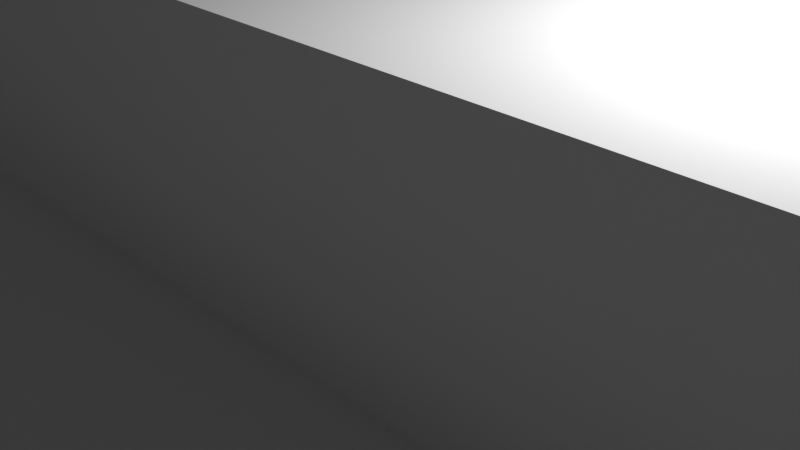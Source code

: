 # Source: frameTop.blend  (saved by Blender 2.93.20; exported with 4.5.12 LTS)
import bpy
from mathutils import Matrix  # noqa: F401  (used for matrix-valued properties, if any)

bpy.ops.wm.read_factory_settings(use_empty=True)
scene = bpy.context.scene
scene.name = 'Scene'

# ---- collections
col_collection = bpy.data.collections.new('Collection'); scene.collection.children.link(col_collection)

# ---- world
world_world = bpy.data.worlds.new('World'); scene.world = world_world
world_world.use_nodes = True; world_world.node_tree.nodes.clear()
_N = world_world.node_tree.nodes; _L = world_world.node_tree.links
n0 = _N.new('ShaderNodeOutputWorld'); n0.name = 'World Output'; n0.location = (300, 300)
n1 = _N.new('ShaderNodeBackground'); n1.name = 'Background'; n1.location = (10, 300)
n1.inputs[0].default_value = (0.05088, 0.05088, 0.05088, 1.0)
_L.new(n1.outputs[0], n0.inputs[0])
n0.is_active_output = True
world_world.color = (0.05088, 0.05088, 0.05088)
world_world.use_sun_shadow = False
world_world.sun_shadow_jitter_overblur = 0.0

# ---- cameras
cam_camera = bpy.data.cameras.new('Camera')
cam_camera.clip_end = 100.0
cam_camera.ortho_scale = 7.314

# ---- lights
light_light = bpy.data.lights.new('Light', 'POINT')
light_light.transmission_factor = 0.0
light_light.energy = 1000.0
light_light.shadow_soft_size = 0.1
light_light.shadow_maximum_resolution = 0.006
light_light.use_absolute_resolution = True

# ---- meshes
me_cube_004 = bpy.data.meshes.new('Cube.004')
me_cube_004.from_pydata([(-1.0, -1.0, -1.0), (-1.0, -1.0, 1.0), (-1.0, 1.0, -1.0), (-1.0, 1.0, 1.0), (1.0, -1.0, -1.0), (1.0, -1.0, 1.0), (1.0, 1.0, -1.0), (1.0, 1.0, 1.0)], [], [(0, 1, 3, 2), (2, 3, 7, 6), (6, 7, 5, 4), (4, 5, 1, 0), (2, 6, 4, 0), (7, 3, 1, 5)])
_uv = me_cube_004.uv_layers.new(name='UVMap')
_uv.uv.foreach_set('vector', [0.375, 0.0, 0.625, 0.0, 0.625, 0.25, 0.375, 0.25, 0.375, 0.25, 0.625, 0.25, 0.625, 0.5, 0.375, 0.5, 0.375, 0.5, 0.625, 0.5, 0.625, 0.75, 0.375, 0.75, 0.375, 0.75, 0.625, 0.75, 0.625, 1.0, 0.375, 1.0, 0.125, 0.5, 0.375, 0.5, 0.375, 0.75, 0.125, 0.75, 0.625, 0.5, 0.875, 0.5, 0.875, 0.75, 0.625, 0.75])
me_cube_004.use_remesh_fix_poles = True
me_cube_004.use_remesh_preserve_attributes = False
me_cube_004.update()
me_cube_005 = bpy.data.meshes.new('Cube.005')
me_cube_005.from_pydata([(-1.0, -1.0, -1.0), (-1.0, -1.0, 1.0), (-1.0, 1.0, -1.0), (-1.0, 1.0, 1.0), (1.0, -1.0, -1.0), (1.0, -1.0, 1.0), (1.0, 1.0, -1.0), (1.0, 1.0, 1.0), (1.0, -0.8889, -0.6), (0.8049, -0.8804, -0.6), (0.6173, -0.8551, -0.6), (0.4444, -0.814, -0.6), (0.2929, -0.7587, -0.6), (0.1685, -0.6914, -0.6), (0.07612, -0.6145, -0.6), (0.01921, -0.5312, -0.6), (-4.947e-06, -0.4444, -0.6), (0.01921, -0.3577, -0.6), (0.07612, -0.2744, -0.6), (0.1685, -0.1975, -0.6), (0.2929, -0.1302, -0.6), (0.4444, -0.0749, -0.6), (0.6173, -0.03383, -0.6), (0.8049, -0.008542, -0.6), (1.0, -2.116e-06, -0.6), (1.0, -0.8889, -0.6), (1.0, -2.447e-06, -0.6), (1.0, -0.9111, -0.6), (1.0, -0.9111, 1.0), (0.7951, -0.9021, -0.6), (0.7951, -0.9021, 1.0), (0.5982, -0.8756, -0.6), (0.5982, -0.8756, 1.0), (0.4166, -0.8325, -0.6), (0.4166, -0.8325, 1.0), (0.2575, -0.7744, -0.6), (0.2575, -0.7744, 1.0), (0.127, -0.7037, -0.6), (0.127, -0.7037, 1.0), (0.02992, -0.623, -0.6), (0.02992, -0.623, 1.0), (-0.02983, -0.5355, -0.6), (-0.02983, -0.5355, 1.0), (-0.05, -0.4444, -0.6), (-0.05, -0.4444, 1.0), (-0.02983, -0.3534, -0.6), (-0.02983, -0.3534, 1.0), (0.02992, -0.2659, -0.6), (0.02992, -0.2659, 1.0), (0.127, -0.1852, -0.6), (0.127, -0.1852, 1.0), (0.2575, -0.1145, -0.6), (0.2575, -0.1145, 1.0), (0.4166, -0.05643, -0.6), (0.4166, -0.05643, 1.0), (0.5982, -0.0133, -0.6), (0.5982, -0.0133, 1.0), (0.7951, 0.01325, -0.6), (0.7951, 0.01325, 1.0), (1.0, 0.02222, -0.6), (1.0, 0.02222, 1.0), (1.0, -0.9111, -0.6), (1.0, -0.9111, 1.0), (1.0, -2.119e-06, -0.6), (1.0, 0.02222, -0.6), (1.0, 0.02222, 1.0), (0.6035, -0.8518, -0.6), (0.4225, -0.806, -0.6), (0.2575, -0.7396, -0.6), (0.02992, -0.342, -0.6), (0.1357, -0.2248, -0.6), (0.4097, -0.08755, -0.6), (0.4166, -0.08504, -0.6), (0.5982, -0.03838, -0.6), (0.8001, -0.009187, -0.6), (0.07612, -0.4743, -0.6), (0.09165, -0.5444, -0.6), (0.1685, -0.3728, -0.6), (0.4166, -0.2003, -0.6), (0.2575, -0.5992, -0.6), (0.277, -0.6868, -0.6), (0.4444, -0.7071, -0.6), (0.6173, -0.7892, -0.6), (0.8049, -0.03076, -0.6), (0.5982, -0.1202, -0.6), (0.02992, -0.4061, -0.6), (0.127, -0.3851, -0.6), (0.2929, -0.6149, -0.6), (1.0, -0.006784, -0.6), (0.8024, -0.01965, -0.6), (0.7951, -0.05256, -0.6)], [], [(0, 1, 3, 2), (2, 3, 7, 6), (5, 4, 6, 7, 65, 64, 26, 25, 61, 62), (4, 5, 1, 0), (2, 6, 4, 0), (65, 7, 3, 1, 5, 62, 28, 30, 32, 34, 36, 38, 40, 42, 44, 46, 48, 50, 52, 54, 56, 58, 60), (80, 79, 68, 12, 87), (70, 18, 69, 85, 17, 16, 15, 14, 76, 75, 86, 77), (69, 17, 85), (74, 22, 84, 73, 21, 72, 78, 71, 20, 19, 70, 77, 86, 75, 76, 14, 13, 68, 79, 80, 87, 12, 67, 81, 11, 66, 82, 10, 9, 8, 25, 26, 63, 88, 24, 23, 83, 90, 89), (66, 10, 82), (22, 73, 84), (63, 24, 88), (89, 90, 83, 23, 74), (67, 11, 81), (72, 71, 78), (62, 61, 27, 28), (27, 29, 30, 28), (30, 29, 31, 32), (34, 32, 31, 33), (33, 35, 36, 34), (35, 37, 38, 36), (38, 37, 39, 40), (40, 39, 41, 42), (42, 41, 43, 44), (44, 43, 45, 46), (46, 45, 47, 48), (48, 47, 49, 50), (50, 49, 51, 52), (52, 51, 53, 54), (54, 53, 55, 56), (56, 55, 57, 58), (58, 57, 59, 60), (60, 59, 64, 65), (8, 9, 10, 66, 11, 67, 12, 68, 13, 14, 15, 16, 17, 69, 18, 70, 19, 20, 71, 72, 21, 73, 22, 74, 23, 24, 63, 26, 64, 59, 57, 55, 53, 51, 49, 47, 45, 43, 41, 39, 37, 35, 33, 31, 29, 27, 61, 25)])
_uv = me_cube_005.uv_layers.new(name='UVMap')
_uv.uv.foreach_set('vector', [0.375, 0.0, 0.625, 0.0, 0.625, 0.25, 0.375, 0.25, 0.375, 0.25, 0.625, 0.25, 0.625, 0.5, 0.375, 0.5, 0.625, 0.75, 0.375, 0.75, 0.375, 0.5, 0.625, 0.5, 0.625, 0.6222, 0.425, 0.6222, 0.425, 0.625, 0.425, 0.7361, 0.425, 0.7389, 0.625, 0.7389, 0.375, 0.75, 0.625, 0.75, 0.625, 1.0, 0.375, 1.0, 0.125, 0.5, 0.375, 0.5, 0.375, 0.75, 0.125, 0.75, 0.625, 0.6222, 0.625, 0.5, 0.875, 0.5, 0.875, 0.75, 0.625, 0.75, 0.625, 0.7389, 0.625, 0.7389, 0.6506, 0.7378, 0.6752, 0.7344, 0.6979, 0.7291, 0.7178, 0.7218, 0.7341, 0.713, 0.7463, 0.7029, 0.7537, 0.6919, 0.7563, 0.6806, 0.7537, 0.6692, 0.7463, 0.6582, 0.7341, 0.6481, 0.7178, 0.6393, 0.6979, 0.6321, 0.6752, 0.6267, 0.6506, 0.6233, 0.625, 0.6222, 0.8809, 0.07647, 0.8336, 0.07181, 0.9094, 0.07181, 0.9197, 0.08029, 0.842, 0.08029, 0.6314, 0.04258, 0.6582, 0.02827, 0.6947, 0.01718, 0.7293, 0.01718, 0.7032, 0.01461, 0.75, 0.01, 0.7968, 0.01461, 0.8418, 0.02827, 0.804, 0.032, 0.7661, 0.02827, 0.718, 0.04047, 0.7113, 0.05045, 0.6947, 0.01718, 0.7032, 0.01461, 0.7293, 0.01718, 0.515, 0.202, 0.5283, 0.1582, 0.5749, 0.1536, 0.5307, 0.1536, 0.5504, 0.1167, 0.5559, 0.11, 0.6181, 0.11, 0.5573, 0.1083, 0.5803, 0.08029, 0.6167, 0.05045, 0.6314, 0.04258, 0.7113, 0.05045, 0.718, 0.04047, 0.7661, 0.02827, 0.804, 0.032, 0.8418, 0.02827, 0.8833, 0.05045, 0.9094, 0.07181, 0.8336, 0.07181, 0.8809, 0.07647, 0.842, 0.08029, 0.9197, 0.08029, 0.9452, 0.1114, 0.8918, 0.1167, 0.9496, 0.1167, 0.97, 0.1548, 0.9362, 0.1582, 0.9717, 0.1582, 0.9854, 0.2032, 0.99, 0.25, 0.99, 0.25, 0.51, 0.25, 0.51, 0.25, 0.5137, 0.25, 0.51, 0.25, 0.5146, 0.2032, 0.5266, 0.2032, 0.5384, 0.2008, 0.5206, 0.2026, 0.97, 0.1548, 0.9717, 0.1582, 0.9362, 0.1582, 0.5283, 0.1582, 0.5307, 0.1536, 0.5749, 0.1536, 0.51, 0.25, 0.51, 0.25, 0.5137, 0.25, 0.5206, 0.2026, 0.5384, 0.2008, 0.5266, 0.2032, 0.5146, 0.2032, 0.515, 0.202, 0.9452, 0.1114, 0.9496, 0.1167, 0.8918, 0.1167, 0.5559, 0.11, 0.5573, 0.1083, 0.6181, 0.11, 0.75, 1.0, 0.75, 0.5, 0.75, 0.5, 0.75, 1.0, 0.75, 0.5, 0.7188, 0.5, 0.7188, 1.0, 0.75, 1.0, 0.7188, 1.0, 0.7188, 0.5, 0.6875, 0.5, 0.6875, 1.0, 0.6562, 1.0, 0.6875, 1.0, 0.6875, 0.5, 0.6562, 0.5, 0.6562, 0.5, 0.625, 0.5, 0.625, 1.0, 0.6562, 1.0, 0.625, 0.5, 0.5938, 0.5, 0.5938, 1.0, 0.625, 1.0, 0.5938, 1.0, 0.5938, 0.5, 0.5625, 0.5, 0.5625, 1.0, 0.5625, 1.0, 0.5625, 0.5, 0.5312, 0.5, 0.5312, 1.0, 0.5312, 1.0, 0.5312, 0.5, 0.5, 0.5, 0.5, 1.0, 0.5, 1.0, 0.5, 0.5, 0.4688, 0.5, 0.4688, 1.0, 0.4688, 1.0, 0.4688, 0.5, 0.4375, 0.5, 0.4375, 1.0, 0.4375, 1.0, 0.4375, 0.5, 0.4062, 0.5, 0.4062, 1.0, 0.4062, 1.0, 0.4062, 0.5, 0.375, 0.5, 0.375, 1.0, 0.375, 1.0, 0.375, 0.5, 0.3438, 0.5, 0.3438, 1.0, 0.3438, 1.0, 0.3438, 0.5, 0.3125, 0.5, 0.3125, 1.0, 0.3125, 1.0, 0.3125, 0.5, 0.2812, 0.5, 0.2812, 1.0, 0.2812, 1.0, 0.2812, 0.5, 0.25, 0.5, 0.25, 1.0, 0.25, 1.0, 0.25, 0.5, 0.25, 0.5, 0.25, 1.0, 0.9786, 0.25, 0.9742, 0.2054, 0.9612, 0.1625, 0.9595, 0.1594, 0.9401, 0.123, 0.9359, 0.118, 0.9116, 0.08838, 0.9018, 0.08029, 0.877, 0.05995, 0.8375, 0.03883, 0.7946, 0.02582, 0.75, 0.02143, 0.7054, 0.02582, 0.6973, 0.02827, 0.6625, 0.03883, 0.637, 0.05245, 0.623, 0.05995, 0.5884, 0.08838, 0.5665, 0.1151, 0.5652, 0.1167, 0.56, 0.123, 0.5412, 0.1582, 0.5388, 0.1625, 0.5262, 0.2043, 0.5258, 0.2054, 0.5214, 0.25, 0.5214, 0.25, 0.5214, 0.25, 0.51, 0.25, 0.51, 0.25, 0.5146, 0.2032, 0.5283, 0.1582, 0.5504, 0.1167, 0.5803, 0.08029, 0.6167, 0.05045, 0.6582, 0.02827, 0.7032, 0.01461, 0.75, 0.01, 0.7968, 0.01461, 0.8418, 0.02827, 0.8833, 0.05045, 0.9197, 0.08029, 0.9496, 0.1167, 0.9717, 0.1582, 0.9854, 0.2032, 0.99, 0.25, 0.99, 0.25, 0.9786, 0.25])
me_cube_005.use_remesh_fix_poles = True
me_cube_005.use_remesh_preserve_attributes = False
me_cube_005.update()
me_cube_009 = bpy.data.meshes.new('Cube.009')
me_cube_009.from_pydata([(-1.0, -1.0, -1.0), (-1.0, -1.0, 1.0), (-1.0, 1.0, -1.0), (-1.0, 1.0, 1.0), (1.0, -1.0, -1.0), (1.0, -1.0, 1.0), (1.0, 1.0, -1.0), (1.0, 1.0, 1.0)], [], [(0, 1, 3, 2), (2, 3, 7, 6), (6, 7, 5, 4), (4, 5, 1, 0), (2, 6, 4, 0), (7, 3, 1, 5)])
_uv = me_cube_009.uv_layers.new(name='UVMap')
_uv.uv.foreach_set('vector', [0.375, 0.0, 0.625, 0.0, 0.625, 0.25, 0.375, 0.25, 0.375, 0.25, 0.625, 0.25, 0.625, 0.5, 0.375, 0.5, 0.375, 0.5, 0.625, 0.5, 0.625, 0.75, 0.375, 0.75, 0.375, 0.75, 0.625, 0.75, 0.625, 1.0, 0.375, 1.0, 0.125, 0.5, 0.375, 0.5, 0.375, 0.75, 0.125, 0.75, 0.625, 0.5, 0.875, 0.5, 0.875, 0.75, 0.625, 0.75])
me_cube_009.use_remesh_fix_poles = True
me_cube_009.use_remesh_preserve_attributes = False
me_cube_009.update()
me_cube_012 = bpy.data.meshes.new('Cube.012')
me_cube_012.from_pydata([(-1.0, -1.0, -1.0), (-1.0, -1.0, 1.0), (-1.0, 1.0, -1.0), (-1.0, 1.0, 1.0), (1.0, -1.0, -1.0), (1.0, -1.0, 1.0), (1.0, 1.0, -1.0), (1.0, 1.0, 1.0)], [], [(0, 1, 3, 2), (2, 3, 7, 6), (6, 7, 5, 4), (4, 5, 1, 0), (2, 6, 4, 0), (7, 3, 1, 5)])
_uv = me_cube_012.uv_layers.new(name='UVMap')
_uv.uv.foreach_set('vector', [0.375, 0.0, 0.625, 0.0, 0.625, 0.25, 0.375, 0.25, 0.375, 0.25, 0.625, 0.25, 0.625, 0.5, 0.375, 0.5, 0.375, 0.5, 0.625, 0.5, 0.625, 0.75, 0.375, 0.75, 0.375, 0.75, 0.625, 0.75, 0.625, 1.0, 0.375, 1.0, 0.125, 0.5, 0.375, 0.5, 0.375, 0.75, 0.125, 0.75, 0.625, 0.5, 0.875, 0.5, 0.875, 0.75, 0.625, 0.75])
me_cube_012.use_remesh_fix_poles = True
me_cube_012.use_remesh_preserve_attributes = False
me_cube_012.update()
me_cube_014 = bpy.data.meshes.new('Cube.014')
me_cube_014.from_pydata([(-1.0, -1.0, -1.0), (-1.0, -1.0, 1.0), (-1.0, 1.0, -1.0), (-1.0, 1.0, 1.0), (1.0, -1.0, -1.0), (1.0, -1.0, 1.0), (1.0, 1.0, -1.0), (1.0, 1.0, 1.0), (-0.9702, -0.1982, -0.6), (-0.95, -0.2727, -0.6), (-0.9702, -0.3472, -0.6), (-1.0, -0.2727, -0.6), (-1.0, -0.1625, -0.6), (-1.0, -0.1625, 1.0), (-1.0, -0.383, 1.0), (-1.0, -0.383, -0.6), (-0.9702, -0.3472, 1.0), (-0.95, -0.2727, 1.0), (-0.9702, -0.1982, 1.0)], [], [(13, 3, 2, 0, 11, 12), (15, 11, 0, 1, 14), (2, 3, 7, 6), (6, 7, 5, 4), (4, 5, 1, 0), (2, 6, 4, 0), (14, 1, 5, 7, 3, 13, 18, 17, 16), (12, 8, 18, 13), (8, 9, 17, 18), (9, 10, 16, 17), (10, 15, 14, 16), (10, 9, 8, 12, 11, 15)])
_uv = me_cube_014.uv_layers.new(name='UVMap')
_uv.uv.foreach_set('vector', [0.625, 0.1047, 0.625, 0.25, 0.375, 0.25, 0.375, 0.0, 0.425, 0.09091, 0.425, 0.1047, 0.425, 0.07713, 0.425, 0.09091, 0.375, 0.0, 0.625, 0.0, 0.625, 0.07713, 0.375, 0.25, 0.625, 0.25, 0.625, 0.5, 0.375, 0.5, 0.375, 0.5, 0.625, 0.5, 0.625, 0.75, 0.375, 0.75, 0.375, 0.75, 0.625, 0.75, 0.625, 1.0, 0.375, 1.0, 0.125, 0.5, 0.375, 0.5, 0.375, 0.75, 0.125, 0.75, 0.875, 0.6729, 0.875, 0.75, 0.625, 0.75, 0.625, 0.5, 0.875, 0.5, 0.875, 0.6453, 0.8713, 0.6498, 0.8687, 0.6591, 0.8713, 0.6684, 0.7969, 0.5, 0.7812, 0.5, 0.7812, 1.0, 0.7969, 1.0, 0.7812, 0.5, 0.75, 0.5, 0.75, 1.0, 0.7812, 1.0, 0.75, 0.5, 0.7188, 0.5, 0.7188, 1.0, 0.75, 1.0, 0.7188, 0.5, 0.7031, 0.5, 0.7031, 1.0, 0.7188, 1.0, 0.9854, 0.2032, 0.99, 0.25, 0.9854, 0.2968, 0.9786, 0.3193, 0.9786, 0.25, 0.9786, 0.1807])
me_cube_014.use_remesh_fix_poles = True
me_cube_014.use_remesh_preserve_attributes = False
me_cube_014.update()
me_cube_015 = bpy.data.meshes.new('Cube.015')
me_cube_015.from_pydata([(-1.0, -1.0, -1.0), (-1.0, -1.0, 1.0), (-1.0, 1.0, -1.0), (-1.0, 1.0, 1.0), (1.0, -1.0, -1.0), (1.0, -1.0, 1.0), (1.0, 1.0, -1.0), (1.0, 1.0, 1.0), (0.2286, 0.0, -0.6), (0.3401, -0.01921, -0.6), (0.4472, -0.07612, -0.6), (0.546, -0.1685, -0.6), (0.6326, -0.2929, -0.6), (0.7037, -0.4444, -0.6), (0.7565, -0.6173, -0.6), (0.789, -0.8049, -0.6), (0.8, -1.0, -0.6), (-0.3429, -1.0, -0.6), (-0.3319, -0.8049, -0.6), (-0.2994, -0.6173, -0.6), (-0.2466, -0.4444, -0.6), (-0.1755, -0.2929, -0.6), (-0.0889, -0.1685, -0.6), (0.009895, -0.07612, -0.6), (0.1171, -0.01921, -0.6), (0.2286, 0.05, -0.6), (0.2286, 0.05, 1.0), (0.3456, 0.02982, -0.6), (0.3456, 0.02982, 1.0), (0.4582, -0.02993, -0.6), (0.4582, -0.02993, 1.0), (0.5619, -0.127, -0.6), (0.5619, -0.127, 1.0), (0.6528, -0.2575, -0.6), (0.6528, -0.2575, 1.0), (0.7275, -0.4167, -0.6), (0.7275, -0.4167, 1.0), (0.7829, -0.5982, -0.6), (0.7829, -0.5982, 1.0), (0.817, -0.7952, -0.6), (0.817, -0.7952, 1.0), (0.8286, -1.0, -0.6), (0.8286, -1.0, 1.0), (-0.3714, -1.0, -0.6), (-0.3714, -1.0, 1.0), (-0.3599, -0.7952, -0.6), (-0.3599, -0.7952, 1.0), (-0.3258, -0.5982, -0.6), (-0.3258, -0.5982, 1.0), (-0.2703, -0.4167, -0.6), (-0.2703, -0.4167, 1.0), (-0.1957, -0.2575, -0.6), (-0.1957, -0.2575, 1.0), (-0.1048, -0.127, -0.6), (-0.1048, -0.127, 1.0), (-0.001039, -0.02993, -0.6), (-0.001039, -0.02993, 1.0), (0.1115, 0.02982, -0.6), (0.1115, 0.02982, 1.0), (0.3602, -0.02993, -0.6), (0.3842, -0.04267, -0.6), (0.608, -0.2575, -0.6), (0.6907, -0.4167, -0.6), (0.7507, -0.5982, -0.6), (0.7882, -0.8001, -0.6), (-0.3302, -0.7952, -0.6), (-0.2363, -0.4225, -0.6), (-0.1557, -0.2644, -0.6), (-0.05384, -0.1357, -0.6), (-0.04445, -0.127, -0.6), (0.1902, -0.07612, -0.6), (0.7604, -0.8049, -0.6), (0.6719, -0.6173, -0.6), (-0.1091, -0.4444, -0.6), (0.009432, -0.2929, -0.6), (0.1364, -0.1685, -0.6), (0.4275, -0.2575, -0.6), (0.6455, -0.5982, -0.6), (-0.2753, -0.7952, -0.6), (0.7142, -0.61, -0.6), (0.5425, -0.4167, -0.6), (0.1523, -0.127, -0.6), (0.2779, -0.02993, -0.6)], [], [(0, 1, 3, 2), (2, 3, 7, 6), (6, 7, 5, 4), (1, 0, 4, 5, 42, 41, 16, 17, 43, 44), (2, 6, 4, 0), (42, 5, 7, 3, 1, 44, 46, 48, 50, 52, 54, 56, 58, 26, 28, 30, 32, 34, 36, 38, 40), (15, 64, 71), (65, 18, 78), (72, 14, 63, 79, 77), (77, 79, 63, 13, 80, 62, 12, 76, 61, 11, 10, 60, 70, 23, 69, 81, 75, 68, 22, 67, 74, 21, 66, 73, 20, 19, 65, 78, 18, 17, 16, 15, 71, 64, 14, 72), (66, 20, 73), (13, 62, 80), (67, 21, 74), (12, 61, 76), (69, 68, 75, 81), (59, 9, 82), (82, 9, 8, 24, 23, 70, 60, 59), (26, 25, 27, 28), (28, 27, 29, 30), (30, 29, 31, 32), (32, 31, 33, 34), (33, 35, 36, 34), (35, 37, 38, 36), (37, 39, 40, 38), (39, 41, 42, 40), (44, 43, 45, 46), (46, 45, 47, 48), (48, 47, 49, 50), (50, 49, 51, 52), (52, 51, 53, 54), (54, 53, 55, 56), (56, 55, 57, 58), (58, 57, 25, 26), (64, 15, 16, 41, 39, 37, 35, 33, 31, 29, 27, 25, 57, 55, 53, 51, 49, 47, 45, 43, 17, 18, 65, 19, 20, 66, 21, 67, 22, 68, 69, 23, 24, 8, 9, 59, 60, 10, 11, 61, 12, 62, 13, 63, 14)])
_uv = me_cube_015.uv_layers.new(name='UVMap')
_uv.uv.foreach_set('vector', [0.375, 0.0, 0.625, 0.0, 0.625, 0.25, 0.375, 0.25, 0.375, 0.25, 0.625, 0.25, 0.625, 0.5, 0.375, 0.5, 0.375, 0.5, 0.625, 0.5, 0.625, 0.75, 0.375, 0.75, 0.625, 1.0, 0.375, 1.0, 0.375, 0.75, 0.625, 0.75, 0.625, 0.7714, 0.425, 0.7714, 0.425, 0.775, 0.425, 0.9179, 0.425, 0.9214, 0.625, 0.9214, 0.125, 0.5, 0.375, 0.5, 0.375, 0.75, 0.125, 0.75, 0.6464, 0.75, 0.625, 0.75, 0.625, 0.5, 0.875, 0.5, 0.875, 0.75, 0.7964, 0.75, 0.795, 0.7244, 0.7907, 0.6998, 0.7838, 0.6771, 0.7745, 0.6572, 0.7631, 0.6409, 0.7501, 0.6287, 0.7361, 0.6213, 0.7214, 0.6188, 0.7068, 0.6213, 0.6927, 0.6287, 0.6798, 0.6409, 0.6684, 0.6572, 0.6591, 0.6771, 0.6521, 0.6998, 0.6479, 0.7244, 0.9854, 0.2968, 0.985, 0.298, 0.9734, 0.2968, 0.5153, 0.2992, 0.5146, 0.2968, 0.5384, 0.2992, 0.9362, 0.3418, 0.9717, 0.3418, 0.9693, 0.3464, 0.954, 0.3436, 0.9251, 0.3464, 0.9251, 0.3464, 0.954, 0.3436, 0.9693, 0.3464, 0.9496, 0.3833, 0.8819, 0.39, 0.9441, 0.39, 0.9197, 0.4197, 0.8336, 0.4282, 0.9094, 0.4282, 0.8833, 0.4496, 0.8418, 0.4717, 0.8154, 0.4798, 0.7339, 0.4717, 0.6582, 0.4717, 0.6353, 0.4595, 0.718, 0.4595, 0.7113, 0.4496, 0.6314, 0.4574, 0.6167, 0.4496, 0.5886, 0.4265, 0.658, 0.4197, 0.5803, 0.4197, 0.5548, 0.3886, 0.6082, 0.3833, 0.5504, 0.3833, 0.5283, 0.3418, 0.5153, 0.2992, 0.5384, 0.2992, 0.5146, 0.2968, 0.51, 0.25, 0.99, 0.25, 0.9854, 0.2968, 0.9734, 0.2968, 0.985, 0.298, 0.9717, 0.3418, 0.9362, 0.3418, 0.5548, 0.3886, 0.5504, 0.3833, 0.6082, 0.3833, 0.9496, 0.3833, 0.9441, 0.39, 0.8819, 0.39, 0.5886, 0.4265, 0.5803, 0.4197, 0.658, 0.4197, 0.9197, 0.4197, 0.9094, 0.4282, 0.8336, 0.4282, 0.6353, 0.4595, 0.6314, 0.4574, 0.7113, 0.4496, 0.718, 0.4595, 0.8053, 0.4828, 0.7968, 0.4854, 0.7707, 0.4828, 0.7707, 0.4828, 0.7968, 0.4854, 0.75, 0.49, 0.7032, 0.4854, 0.6582, 0.4717, 0.7339, 0.4717, 0.8154, 0.4798, 0.8053, 0.4828, 1.0, 1.0, 1.0, 0.5, 0.9688, 0.5, 0.9688, 1.0, 0.9688, 1.0, 0.9688, 0.5, 0.9375, 0.5, 0.9375, 1.0, 0.9375, 1.0, 0.9375, 0.5, 0.9062, 0.5, 0.9062, 1.0, 0.9062, 1.0, 0.9062, 0.5, 0.875, 0.5, 0.875, 1.0, 0.875, 0.5, 0.8438, 0.5, 0.8438, 1.0, 0.875, 1.0, 0.8438, 0.5, 0.8125, 0.5, 0.8125, 1.0, 0.8438, 1.0, 0.8125, 0.5, 0.7812, 0.5, 0.7812, 1.0, 0.8125, 1.0, 0.7812, 0.5, 0.75, 0.5, 0.75, 1.0, 0.7812, 1.0, 0.25, 1.0, 0.25, 0.5, 0.2188, 0.5, 0.2188, 1.0, 0.2188, 1.0, 0.2188, 0.5, 0.1875, 0.5, 0.1875, 1.0, 0.1875, 1.0, 0.1875, 0.5, 0.1562, 0.5, 0.1562, 1.0, 0.1562, 1.0, 0.1562, 0.5, 0.125, 0.5, 0.125, 1.0, 0.125, 1.0, 0.125, 0.5, 0.09375, 0.5, 0.09375, 1.0, 0.09375, 1.0, 0.09375, 0.5, 0.0625, 0.5, 0.0625, 1.0, 0.0625, 1.0, 0.0625, 0.5, 0.03125, 0.5, 0.03125, 1.0, 0.03125, 1.0, 0.03125, 0.5, 0.0, 0.5, 0.0, 1.0, 0.9738, 0.2957, 0.9742, 0.2946, 0.9786, 0.25, 0.99, 0.25, 0.9854, 0.2968, 0.9717, 0.3418, 0.9496, 0.3833, 0.9197, 0.4197, 0.8833, 0.4496, 0.8418, 0.4717, 0.7968, 0.4854, 0.75, 0.49, 0.7032, 0.4854, 0.6582, 0.4717, 0.6167, 0.4496, 0.5803, 0.4197, 0.5504, 0.3833, 0.5283, 0.3418, 0.5146, 0.2968, 0.51, 0.25, 0.5214, 0.25, 0.5258, 0.2946, 0.5265, 0.2968, 0.5388, 0.3375, 0.5599, 0.377, 0.5641, 0.382, 0.5884, 0.4116, 0.5963, 0.4181, 0.623, 0.4401, 0.637, 0.4475, 0.6408, 0.4496, 0.6625, 0.4612, 0.7054, 0.4742, 0.75, 0.4786, 0.7946, 0.4742, 0.8027, 0.4717, 0.8123, 0.4688, 0.8375, 0.4612, 0.877, 0.4401, 0.9018, 0.4197, 0.9116, 0.4116, 0.9348, 0.3833, 0.9401, 0.377, 0.9588, 0.3418, 0.9612, 0.3375])
me_cube_015.use_remesh_fix_poles = True
me_cube_015.use_remesh_preserve_attributes = False
me_cube_015.update()
me_cube_008 = bpy.data.meshes.new('Cube.008')
me_cube_008.from_pydata([(-1.0, -1.0, -1.0), (-1.0, -1.0, 1.0), (-1.0, 1.0, -1.0), (-1.0, 1.0, 1.0), (1.0, -1.0, -1.0), (1.0, -1.0, 1.0), (1.0, 1.0, -1.0), (1.0, 1.0, 1.0), (1.0, -0.02222, -0.6), (1.0, -0.02222, 1.0), (0.7951, -0.01325, -0.6), (0.7951, -0.01325, 1.0), (0.5982, 0.0133, -0.6), (0.5982, 0.0133, 1.0), (0.4166, 0.05643, -0.6), (0.4166, 0.05643, 1.0), (0.2575, 0.1145, -0.6), (0.2575, 0.1145, 1.0), (0.127, 0.1852, -0.6), (0.127, 0.1852, 1.0), (0.02992, 0.2659, -0.6), (0.02992, 0.2659, 1.0), (-0.02983, 0.3534, -0.6), (-0.02983, 0.3534, 1.0), (-0.05, 0.4444, -0.6), (-0.05, 0.4444, 1.0), (-0.02983, 0.5355, -0.6), (-0.02983, 0.5355, 1.0), (0.02992, 0.623, -0.6), (0.02992, 0.623, 1.0), (0.127, 0.7037, -0.6), (0.127, 0.7037, 1.0), (0.2575, 0.7744, -0.6), (0.2575, 0.7744, 1.0), (0.4166, 0.8325, -0.6), (0.4166, 0.8325, 1.0), (0.5982, 0.8756, -0.6), (0.5982, 0.8756, 1.0), (0.7951, 0.9021, -0.6), (0.7951, 0.9021, 1.0), (1.0, 0.9111, -0.6), (1.0, 0.9111, 1.0), (1.0, -0.02222, 1.0), (1.0, 0.9111, -0.6), (1.0, 0.9111, 1.0), (1.0, -0.02222, -0.6)], [], [(0, 1, 3, 2), (2, 3, 7, 6), (5, 4, 6, 7, 44, 43, 45, 42), (4, 5, 1, 0), (2, 6, 4, 0), (44, 7, 3, 1, 5, 42, 9, 11, 13, 15, 17, 19, 21, 23, 25, 27, 29, 31, 33, 35, 37, 39, 41), (8, 9, 42, 45), (11, 9, 8, 10), (13, 11, 10, 12), (15, 13, 12, 14), (17, 15, 14, 16), (16, 18, 19, 17), (21, 19, 18, 20), (21, 20, 22, 23), (23, 22, 24, 25), (25, 24, 26, 27), (27, 26, 28, 29), (29, 28, 30, 31), (31, 30, 32, 33), (33, 32, 34, 35), (35, 34, 36, 37), (37, 36, 38, 39), (39, 38, 40, 41), (44, 41, 40, 43), (40, 38, 36, 34, 32, 30, 28, 26, 24, 22, 20, 18, 16, 14, 12, 10, 8, 45, 43)])
_uv = me_cube_008.uv_layers.new(name='UVMap')
_uv.uv.foreach_set('vector', [0.375, 0.0, 0.625, 0.0, 0.625, 0.25, 0.375, 0.25, 0.375, 0.25, 0.625, 0.25, 0.625, 0.5, 0.375, 0.5, 0.625, 0.75, 0.375, 0.75, 0.375, 0.5, 0.625, 0.5, 0.625, 0.5111, 0.425, 0.5111, 0.425, 0.6278, 0.625, 0.6278, 0.375, 0.75, 0.625, 0.75, 0.625, 1.0, 0.375, 1.0, 0.125, 0.5, 0.375, 0.5, 0.375, 0.75, 0.125, 0.75, 0.625, 0.5111, 0.625, 0.5, 0.875, 0.5, 0.875, 0.75, 0.625, 0.75, 0.625, 0.6278, 0.625, 0.6278, 0.6506, 0.6267, 0.6752, 0.6233, 0.6979, 0.6179, 0.7178, 0.6107, 0.7341, 0.6019, 0.7463, 0.5918, 0.7537, 0.5808, 0.7563, 0.5694, 0.7537, 0.5581, 0.7463, 0.5471, 0.7341, 0.537, 0.7178, 0.5282, 0.6979, 0.5209, 0.6752, 0.5156, 0.6506, 0.5122, 0.625, 0.5111, 0.75, 0.5, 0.75, 1.0, 0.75, 1.0, 0.75, 0.5, 0.7188, 1.0, 0.75, 1.0, 0.75, 0.5, 0.7188, 0.5, 0.6875, 1.0, 0.7188, 1.0, 0.7188, 0.5, 0.6875, 0.5, 0.6562, 1.0, 0.6875, 1.0, 0.6875, 0.5, 0.6562, 0.5, 0.625, 1.0, 0.6562, 1.0, 0.6562, 0.5, 0.625, 0.5, 0.625, 0.5, 0.5938, 0.5, 0.5938, 1.0, 0.625, 1.0, 0.5625, 1.0, 0.5938, 1.0, 0.5938, 0.5, 0.5625, 0.5, 0.5625, 1.0, 0.5625, 0.5, 0.5312, 0.5, 0.5312, 1.0, 0.5312, 1.0, 0.5312, 0.5, 0.5, 0.5, 0.5, 1.0, 0.5, 1.0, 0.5, 0.5, 0.4688, 0.5, 0.4688, 1.0, 0.4688, 1.0, 0.4688, 0.5, 0.4375, 0.5, 0.4375, 1.0, 0.4375, 1.0, 0.4375, 0.5, 0.4062, 0.5, 0.4062, 1.0, 0.4062, 1.0, 0.4062, 0.5, 0.375, 0.5, 0.375, 1.0, 0.375, 1.0, 0.375, 0.5, 0.3438, 0.5, 0.3438, 1.0, 0.3438, 1.0, 0.3438, 0.5, 0.3125, 0.5, 0.3125, 1.0, 0.3125, 1.0, 0.3125, 0.5, 0.2812, 0.5, 0.2812, 1.0, 0.2812, 1.0, 0.2812, 0.5, 0.25, 0.5, 0.25, 1.0, 0.25, 1.0, 0.25, 1.0, 0.25, 0.5, 0.25, 0.5, 0.51, 0.25, 0.5146, 0.2032, 0.5283, 0.1582, 0.5504, 0.1167, 0.5803, 0.08029, 0.6167, 0.05045, 0.6582, 0.02827, 0.7032, 0.01461, 0.75, 0.01, 0.7968, 0.01461, 0.8418, 0.02827, 0.8833, 0.05045, 0.9197, 0.08029, 0.9496, 0.1167, 0.9717, 0.1582, 0.9854, 0.2032, 0.99, 0.25, 0.99, 0.25, 0.51, 0.25])
me_cube_008.use_remesh_fix_poles = True
me_cube_008.use_remesh_preserve_attributes = False
me_cube_008.update()
me_cube_010 = bpy.data.meshes.new('Cube.010')
me_cube_010.from_pydata([(-1.0, -1.0, -1.0), (-1.0, -1.0, 1.0), (-1.0, 1.0, -1.0), (-1.0, 1.0, 1.0), (1.0, -1.0, -1.0), (1.0, -1.0, 1.0), (1.0, 1.0, -1.0), (1.0, 1.0, 1.0), (0.9702, -0.3472, -0.6), (0.9702, -0.3472, 1.0), (0.95, -0.2727, -0.6), (0.95, -0.2727, 1.0), (0.9702, -0.1982, -0.6), (0.9702, -0.1982, 1.0), (1.0, -0.383, 1.0), (1.0, -0.1625, 1.0), (1.0, -0.383, -0.6), (1.0, -0.1625, -0.6)], [], [(0, 1, 3, 2), (2, 3, 7, 6), (5, 4, 6, 7, 15, 17, 16, 14), (4, 5, 1, 0), (2, 6, 4, 0), (15, 7, 3, 1, 5, 14, 9, 11, 13), (8, 9, 14, 16), (9, 8, 10, 11), (11, 10, 12, 13), (15, 13, 12, 17), (17, 12, 10, 8, 16)])
_uv = me_cube_010.uv_layers.new(name='UVMap')
_uv.uv.foreach_set('vector', [0.375, 0.0, 0.625, 0.0, 0.625, 0.25, 0.375, 0.25, 0.375, 0.25, 0.625, 0.25, 0.625, 0.5, 0.375, 0.5, 0.625, 0.75, 0.375, 0.75, 0.375, 0.5, 0.625, 0.5, 0.625, 0.6453, 0.425, 0.6453, 0.425, 0.6729, 0.625, 0.6729, 0.375, 0.75, 0.625, 0.75, 0.625, 1.0, 0.375, 1.0, 0.125, 0.5, 0.375, 0.5, 0.375, 0.75, 0.125, 0.75, 0.625, 0.6453, 0.625, 0.5, 0.875, 0.5, 0.875, 0.75, 0.625, 0.75, 0.625, 0.6729, 0.6287, 0.6684, 0.6313, 0.6591, 0.6287, 0.6498, 0.2812, 0.5, 0.2812, 1.0, 0.2968, 1.0, 0.2968, 0.5, 0.2812, 1.0, 0.2812, 0.5, 0.25, 0.5, 0.25, 1.0, 0.25, 1.0, 0.25, 0.5, 0.2188, 0.5, 0.2188, 1.0, 0.2032, 1.0, 0.2188, 1.0, 0.2188, 0.5, 0.2032, 0.5, 0.5214, 0.3193, 0.5146, 0.2968, 0.51, 0.25, 0.5146, 0.2032, 0.5214, 0.1807])
me_cube_010.use_remesh_fix_poles = True
me_cube_010.use_remesh_preserve_attributes = False
me_cube_010.update()
me_cube_011 = bpy.data.meshes.new('Cube.011')
me_cube_011.from_pydata([(-1.0, -1.0, -1.0), (-1.0, -1.0, 1.0), (-1.0, 1.0, -1.0), (-1.0, 1.0, 1.0), (1.0, -1.0, -1.0), (1.0, -1.0, 1.0), (1.0, 1.0, -1.0), (1.0, 1.0, 1.0), (-0.2286, 0.05, -0.6), (-0.2286, 0.05, 1.0), (-0.1115, 0.02982, -0.6), (-0.1115, 0.02982, 1.0), (0.001039, -0.02993, -0.6), (0.001039, -0.02993, 1.0), (0.1048, -0.127, -0.6), (0.1048, -0.127, 1.0), (0.1957, -0.2575, -0.6), (0.1957, -0.2575, 1.0), (0.2703, -0.4167, -0.6), (0.2703, -0.4167, 1.0), (0.3258, -0.5982, -0.6), (0.3258, -0.5982, 1.0), (0.3599, -0.7952, -0.6), (0.3599, -0.7952, 1.0), (0.3714, -1.0, -0.6), (0.3714, -1.0, 1.0), (-0.8286, -1.0, -0.6), (-0.8286, -1.0, 1.0), (-0.817, -0.7952, -0.6), (-0.817, -0.7952, 1.0), (-0.7829, -0.5982, -0.6), (-0.7829, -0.5982, 1.0), (-0.7275, -0.4167, -0.6), (-0.7275, -0.4167, 1.0), (-0.6528, -0.2575, -0.6), (-0.6528, -0.2575, 1.0), (-0.5619, -0.127, -0.6), (-0.5619, -0.127, 1.0), (-0.4582, -0.02993, -0.6), (-0.4582, -0.02993, 1.0), (-0.3456, 0.02982, -0.6), (-0.3456, 0.02982, 1.0)], [], [(0, 1, 3, 2), (2, 3, 7, 6), (6, 7, 5, 4), (1, 0, 4, 5, 25, 24, 26, 27), (2, 6, 4, 0), (23, 25, 5, 7, 3, 1, 27, 29, 31, 33, 35, 37, 39, 41, 9, 11, 13, 15, 17, 19, 21), (9, 8, 10, 11), (11, 10, 12, 13), (13, 12, 14, 15), (17, 15, 14, 16), (19, 17, 16, 18), (21, 19, 18, 20), (23, 21, 20, 22), (25, 23, 22, 24), (27, 26, 28, 29), (29, 28, 30, 31), (31, 30, 32, 33), (33, 32, 34, 35), (35, 34, 36, 37), (37, 36, 38, 39), (39, 38, 40, 41), (40, 8, 9, 41), (22, 20, 18, 16, 14, 12, 10, 8, 40, 38, 36, 34, 32, 30, 28, 26, 24)])
_uv = me_cube_011.uv_layers.new(name='UVMap')
_uv.uv.foreach_set('vector', [0.375, 0.0, 0.625, 0.0, 0.625, 0.25, 0.375, 0.25, 0.375, 0.25, 0.625, 0.25, 0.625, 0.5, 0.375, 0.5, 0.375, 0.5, 0.625, 0.5, 0.625, 0.75, 0.375, 0.75, 0.625, 1.0, 0.375, 1.0, 0.375, 0.75, 0.625, 0.75, 0.625, 0.8286, 0.425, 0.8286, 0.425, 0.9786, 0.625, 0.9786, 0.125, 0.5, 0.375, 0.5, 0.375, 0.75, 0.125, 0.75, 0.705, 0.7244, 0.7036, 0.75, 0.625, 0.75, 0.625, 0.5, 0.875, 0.5, 0.875, 0.75, 0.8536, 0.75, 0.8521, 0.7244, 0.8479, 0.6998, 0.8409, 0.6771, 0.8316, 0.6572, 0.8202, 0.6409, 0.8073, 0.6287, 0.7932, 0.6213, 0.7786, 0.6187, 0.7639, 0.6213, 0.7499, 0.6287, 0.7369, 0.6409, 0.7255, 0.6572, 0.7162, 0.6771, 0.7093, 0.6998, 1.0, 1.0, 1.0, 0.5, 0.9688, 0.5, 0.9688, 1.0, 0.9688, 1.0, 0.9688, 0.5, 0.9375, 0.5, 0.9375, 1.0, 0.9375, 1.0, 0.9375, 0.5, 0.9062, 0.5, 0.9062, 1.0, 0.875, 1.0, 0.9062, 1.0, 0.9062, 0.5, 0.875, 0.5, 0.8438, 1.0, 0.875, 1.0, 0.875, 0.5, 0.8438, 0.5, 0.8125, 1.0, 0.8438, 1.0, 0.8438, 0.5, 0.8125, 0.5, 0.7812, 1.0, 0.8125, 1.0, 0.8125, 0.5, 0.7812, 0.5, 0.75, 1.0, 0.7812, 1.0, 0.7812, 0.5, 0.75, 0.5, 0.25, 1.0, 0.25, 0.5, 0.2188, 0.5, 0.2188, 1.0, 0.2188, 1.0, 0.2188, 0.5, 0.1875, 0.5, 0.1875, 1.0, 0.1875, 1.0, 0.1875, 0.5, 0.1562, 0.5, 0.1562, 1.0, 0.1562, 1.0, 0.1562, 0.5, 0.125, 0.5, 0.125, 1.0, 0.125, 1.0, 0.125, 0.5, 0.09375, 0.5, 0.09375, 1.0, 0.09375, 1.0, 0.09375, 0.5, 0.0625, 0.5, 0.0625, 1.0, 0.0625, 1.0, 0.0625, 0.5, 0.03125, 0.5, 0.03125, 1.0, 0.03125, 0.5, 0.0, 0.5, 0.0, 1.0, 0.03125, 1.0, 0.9854, 0.2968, 0.9717, 0.3418, 0.9496, 0.3833, 0.9197, 0.4197, 0.8833, 0.4496, 0.8418, 0.4717, 0.7968, 0.4854, 0.75, 0.49, 0.7032, 0.4854, 0.6582, 0.4717, 0.6167, 0.4496, 0.5803, 0.4197, 0.5504, 0.3833, 0.5283, 0.3418, 0.5146, 0.2968, 0.51, 0.25, 0.99, 0.25])
me_cube_011.use_remesh_fix_poles = True
me_cube_011.use_remesh_preserve_attributes = False
me_cube_011.update()
me_cube_013 = bpy.data.meshes.new('Cube.013')
me_cube_013.from_pydata([(-1.0, -1.0, -1.0), (-1.0, -1.0, 1.0), (-1.0, 1.0, -1.0), (-1.0, 1.0, 1.0), (1.0, -1.0, -1.0), (1.0, -1.0, 1.0), (1.0, 1.0, -1.0), (1.0, 1.0, 1.0)], [], [(0, 1, 3, 2), (2, 3, 7, 6), (6, 7, 5, 4), (4, 5, 1, 0), (2, 6, 4, 0), (7, 3, 1, 5)])
_uv = me_cube_013.uv_layers.new(name='UVMap')
_uv.uv.foreach_set('vector', [0.375, 0.0, 0.625, 0.0, 0.625, 0.25, 0.375, 0.25, 0.375, 0.25, 0.625, 0.25, 0.625, 0.5, 0.375, 0.5, 0.375, 0.5, 0.625, 0.5, 0.625, 0.75, 0.375, 0.75, 0.375, 0.75, 0.625, 0.75, 0.625, 1.0, 0.375, 1.0, 0.125, 0.5, 0.375, 0.5, 0.375, 0.75, 0.125, 0.75, 0.625, 0.5, 0.875, 0.5, 0.875, 0.75, 0.625, 0.75])
me_cube_013.use_remesh_fix_poles = True
me_cube_013.use_remesh_preserve_attributes = False
me_cube_013.update()
me_cube_016 = bpy.data.meshes.new('Cube.016')
me_cube_016.from_pydata([(-1.0, -1.0, -1.0), (-1.0, -1.0, 1.0), (-1.0, 1.0, -1.0), (-1.0, 1.0, 1.0), (1.0, -1.0, -1.0), (1.0, -1.0, 1.0), (1.0, 1.0, -1.0), (1.0, 1.0, 1.0)], [], [(0, 1, 3, 2), (2, 3, 7, 6), (6, 7, 5, 4), (4, 5, 1, 0), (2, 6, 4, 0), (7, 3, 1, 5)])
_uv = me_cube_016.uv_layers.new(name='UVMap')
_uv.uv.foreach_set('vector', [0.375, 0.0, 0.625, 0.0, 0.625, 0.25, 0.375, 0.25, 0.375, 0.25, 0.625, 0.25, 0.625, 0.5, 0.375, 0.5, 0.375, 0.5, 0.625, 0.5, 0.625, 0.75, 0.375, 0.75, 0.375, 0.75, 0.625, 0.75, 0.625, 1.0, 0.375, 1.0, 0.125, 0.5, 0.375, 0.5, 0.375, 0.75, 0.125, 0.75, 0.625, 0.5, 0.875, 0.5, 0.875, 0.75, 0.625, 0.75])
me_cube_016.use_remesh_fix_poles = True
me_cube_016.use_remesh_preserve_attributes = False
me_cube_016.update()
me_cube_017 = bpy.data.meshes.new('Cube.017')
me_cube_017.from_pydata([(-1.0, -1.0, -1.0), (-1.0, -1.0, 1.0), (-1.0, 1.0, -1.0), (-1.0, 1.0, 1.0), (1.0, -1.0, -1.0), (1.0, -1.0, 1.0), (1.0, 1.0, -1.0), (1.0, 1.0, 1.0)], [], [(0, 1, 3, 2), (2, 3, 7, 6), (6, 7, 5, 4), (4, 5, 1, 0), (2, 6, 4, 0), (7, 3, 1, 5)])
_uv = me_cube_017.uv_layers.new(name='UVMap')
_uv.uv.foreach_set('vector', [0.375, 0.0, 0.625, 0.0, 0.625, 0.25, 0.375, 0.25, 0.375, 0.25, 0.625, 0.25, 0.625, 0.5, 0.375, 0.5, 0.375, 0.5, 0.625, 0.5, 0.625, 0.75, 0.375, 0.75, 0.375, 0.75, 0.625, 0.75, 0.625, 1.0, 0.375, 1.0, 0.125, 0.5, 0.375, 0.5, 0.375, 0.75, 0.125, 0.75, 0.625, 0.5, 0.875, 0.5, 0.875, 0.75, 0.625, 0.75])
me_cube_017.use_remesh_fix_poles = True
me_cube_017.use_remesh_preserve_attributes = False
me_cube_017.update()
me_cube_018 = bpy.data.meshes.new('Cube.018')
me_cube_018.from_pydata([(-1.0, -1.0, -1.0), (-1.0, -1.0, 1.0), (-1.0, 1.0, -1.0), (-1.0, 1.0, 1.0), (1.0, -1.0, -1.0), (1.0, -1.0, 1.0), (1.0, 1.0, -1.0), (1.0, 1.0, 1.0)], [], [(0, 1, 3, 2), (2, 3, 7, 6), (6, 7, 5, 4), (4, 5, 1, 0), (2, 6, 4, 0), (7, 3, 1, 5)])
_uv = me_cube_018.uv_layers.new(name='UVMap')
_uv.uv.foreach_set('vector', [0.375, 0.0, 0.625, 0.0, 0.625, 0.25, 0.375, 0.25, 0.375, 0.25, 0.625, 0.25, 0.625, 0.5, 0.375, 0.5, 0.375, 0.5, 0.625, 0.5, 0.625, 0.75, 0.375, 0.75, 0.375, 0.75, 0.625, 0.75, 0.625, 1.0, 0.375, 1.0, 0.125, 0.5, 0.375, 0.5, 0.375, 0.75, 0.125, 0.75, 0.625, 0.5, 0.875, 0.5, 0.875, 0.75, 0.625, 0.75])
me_cube_018.use_remesh_fix_poles = True
me_cube_018.use_remesh_preserve_attributes = False
me_cube_018.update()
me_cube_019 = bpy.data.meshes.new('Cube.019')
me_cube_019.from_pydata([(-1.0, -1.0, -1.0), (-1.0, -1.0, 1.0), (-1.0, 1.0, -1.0), (-1.0, 1.0, 1.0), (1.0, -1.0, -1.0), (1.0, -1.0, 1.0), (1.0, 1.0, -1.0), (1.0, 1.0, 1.0)], [], [(0, 1, 3, 2), (2, 3, 7, 6), (6, 7, 5, 4), (4, 5, 1, 0), (2, 6, 4, 0), (7, 3, 1, 5)])
_uv = me_cube_019.uv_layers.new(name='UVMap')
_uv.uv.foreach_set('vector', [0.375, 0.0, 0.625, 0.0, 0.625, 0.25, 0.375, 0.25, 0.375, 0.25, 0.625, 0.25, 0.625, 0.5, 0.375, 0.5, 0.375, 0.5, 0.625, 0.5, 0.625, 0.75, 0.375, 0.75, 0.375, 0.75, 0.625, 0.75, 0.625, 1.0, 0.375, 1.0, 0.125, 0.5, 0.375, 0.5, 0.375, 0.75, 0.125, 0.75, 0.625, 0.5, 0.875, 0.5, 0.875, 0.75, 0.625, 0.75])
me_cube_019.use_remesh_fix_poles = True
me_cube_019.use_remesh_preserve_attributes = False
me_cube_019.update()
me_cube_020 = bpy.data.meshes.new('Cube.020')
me_cube_020.from_pydata([(-1.0, -1.0, -1.0), (-1.0, -1.0, 1.0), (-1.0, 1.0, -1.0), (-1.0, 1.0, 1.0), (1.0, -1.0, -1.0), (1.0, -1.0, 1.0), (1.0, 1.0, -1.0), (1.0, 1.0, 1.0), (-0.9702, 0.4381, -0.8), (-0.95, 0.3636, -0.8), (-0.9702, 0.2891, -0.8), (-1.0, 0.2534, -0.8), (-1.0, 0.4739, -0.8), (-0.9702, 0.4381, -0.6), (-0.95, 0.3636, -0.6), (-0.9702, 0.2891, -0.6), (-1.0, 0.4739, -0.6), (-1.0, 0.4739, -0.6), (-1.0, 0.4739, 0.8), (-1.0, 0.2534, -0.6), (-1.0, 0.2534, 1.0), (-1.0, 0.4739, 1.0), (-1.0, 0.2534, -0.6), (-0.9702, 0.4381, 1.0), (-0.95, 0.3636, 1.0), (-0.9702, 0.2891, 1.0), (-0.9702, 0.4381, -0.6), (-0.95, 0.3636, -0.6), (-0.9702, 0.2891, -0.6)], [], [(18, 3, 2, 12, 16, 17), (11, 12, 2, 0, 1, 20, 19, 22), (21, 3, 18), (2, 3, 7, 6), (6, 7, 5, 4), (4, 5, 1, 0), (2, 6, 4, 0), (20, 1, 5, 7, 3, 21, 23, 24, 25), (12, 8, 26, 16), (8, 9, 27, 26), (27, 9, 10, 28), (10, 11, 22, 28), (10, 9, 8, 12, 11), (17, 13, 23, 21, 18), (13, 14, 24, 23), (14, 15, 25, 24), (15, 19, 20, 25), (22, 19, 15, 14, 13, 17, 16, 26, 27, 28)])
_uv = me_cube_020.uv_layers.new(name='UVMap')
_uv.uv.foreach_set('vector', [0.6, 0.1842, 0.625, 0.25, 0.375, 0.25, 0.4, 0.1842, 0.425, 0.1842, 0.425, 0.1842, 0.4, 0.1567, 0.4, 0.1842, 0.375, 0.25, 0.375, 0.0, 0.625, 0.0, 0.625, 0.1567, 0.425, 0.1567, 0.425, 0.1567, 0.625, 0.1842, 0.625, 0.25, 0.6, 0.1842, 0.375, 0.25, 0.625, 0.25, 0.625, 0.5, 0.375, 0.5, 0.375, 0.5, 0.625, 0.5, 0.625, 0.75, 0.375, 0.75, 0.375, 0.75, 0.625, 0.75, 0.625, 1.0, 0.375, 1.0, 0.125, 0.5, 0.375, 0.5, 0.375, 0.75, 0.125, 0.75, 0.875, 0.5933, 0.875, 0.75, 0.625, 0.75, 0.625, 0.5, 0.875, 0.5, 0.875, 0.5658, 0.8713, 0.5702, 0.8687, 0.5795, 0.8713, 0.5889, 0.7968, 0.5, 0.7812, 0.5, 0.7812, 0.5625, 0.7968, 0.5625, 0.7812, 0.5, 0.75, 0.5, 0.75, 0.5625, 0.7812, 0.5625, 0.75, 0.5625, 0.75, 0.5, 0.7188, 0.5, 0.7188, 0.5625, 0.7188, 0.5, 0.7032, 0.5, 0.7032, 0.5625, 0.7188, 0.5625, 0.9854, 0.2032, 0.99, 0.25, 0.9854, 0.2968, 0.9786, 0.3193, 0.9786, 0.1807, 0.7969, 0.5, 0.7812, 0.5, 0.7812, 1.0, 0.7969, 1.0, 0.7969, 0.9375, 0.7812, 0.5, 0.75, 0.5, 0.75, 1.0, 0.7812, 1.0, 0.75, 0.5, 0.7188, 0.5, 0.7188, 1.0, 0.75, 1.0, 0.7188, 0.5, 0.7031, 0.5, 0.7031, 1.0, 0.7188, 1.0, 0.9786, 0.1807, 0.9786, 0.1807, 0.9854, 0.2032, 0.99, 0.25, 0.9854, 0.2968, 0.9786, 0.3193, 0.9786, 0.3193, 0.9854, 0.2968, 0.99, 0.25, 0.9854, 0.2032])
me_cube_020.use_remesh_fix_poles = True
me_cube_020.use_remesh_preserve_attributes = False
me_cube_020.update()
me_cube_021 = bpy.data.meshes.new('Cube.021')
me_cube_021.from_pydata([(-1.0, -1.0, -1.0), (-1.0, -1.0, 1.0), (-1.0, 1.0, -1.0), (-1.0, 1.0, 1.0), (1.0, -1.0, -1.0), (1.0, -1.0, 1.0), (1.0, 1.0, -1.0), (1.0, 1.0, 1.0)], [], [(0, 1, 3, 2), (2, 3, 7, 6), (6, 7, 5, 4), (4, 5, 1, 0), (2, 6, 4, 0), (7, 3, 1, 5)])
_uv = me_cube_021.uv_layers.new(name='UVMap')
_uv.uv.foreach_set('vector', [0.375, 0.0, 0.625, 0.0, 0.625, 0.25, 0.375, 0.25, 0.375, 0.25, 0.625, 0.25, 0.625, 0.5, 0.375, 0.5, 0.375, 0.5, 0.625, 0.5, 0.625, 0.75, 0.375, 0.75, 0.375, 0.75, 0.625, 0.75, 0.625, 1.0, 0.375, 1.0, 0.125, 0.5, 0.375, 0.5, 0.375, 0.75, 0.125, 0.75, 0.625, 0.5, 0.875, 0.5, 0.875, 0.75, 0.625, 0.75])
me_cube_021.use_remesh_fix_poles = True
me_cube_021.use_remesh_preserve_attributes = False
me_cube_021.update()
me_cube_022 = bpy.data.meshes.new('Cube.022')
me_cube_022.from_pydata([(-1.0, -1.0, -1.0), (-1.0, -1.0, 1.0), (-1.0, 1.0, -1.0), (-1.0, 1.0, 1.0), (1.0, -1.0, -1.0), (1.0, -1.0, 1.0), (1.0, 1.0, -1.0), (1.0, 1.0, 1.0), (0.7829, 0.8482, -0.8), (0.7829, 0.8482, 0.8), (0.7275, 0.6666, -0.8), (0.7275, 0.6666, 0.8), (0.6528, 0.5075, -0.8), (0.6528, 0.5075, 0.8), (0.5619, 0.3769, -0.8), (0.5619, 0.3769, 0.8), (0.4582, 0.2799, -0.8), (0.4582, 0.2799, 0.8), (0.3456, 0.2202, -0.8), (0.3456, 0.2202, 0.8), (0.2286, 0.2, -0.8), (0.2286, 0.2, 0.8), (0.1115, 0.2202, -0.8), (0.1115, 0.2202, 0.8), (-0.001039, 0.2799, -0.8), (-0.001039, 0.2799, 0.8), (-0.1048, 0.3769, -0.8), (-0.1048, 0.3769, 0.8), (-0.1957, 0.5075, -0.8), (-0.1957, 0.5075, 0.8), (-0.2703, 0.6666, -0.8), (-0.2703, 0.6666, 0.8), (-0.3258, 0.8482, -0.8), (-0.3258, 0.8482, 0.8), (-0.3521, 1.0, 0.8), (-0.3521, 1.0, -0.8), (0.8092, 1.0, -0.8), (0.8092, 1.0, 0.8), (0.7829, 0.8482, 1.0), (0.7275, 0.6667, 1.0), (0.6528, 0.5075, 1.0), (0.5619, 0.377, 1.0), (0.4582, 0.2799, 1.0), (0.3456, 0.2202, 1.0), (0.2286, 0.2, 1.0), (0.1115, 0.2202, 1.0), (-0.001039, 0.2799, 1.0), (-0.1048, 0.377, 1.0), (-0.1957, 0.5075, 1.0), (-0.2703, 0.6667, 1.0), (-0.3258, 0.8482, 1.0), (-0.3521, 1.0, 0.8), (0.8092, 1.0, 0.8), (0.7275, 0.6667, 0.8), (-0.3521, 1.0, 1.0), (0.8092, 1.0, 1.0), (0.7829, 0.8482, 0.8), (-0.3258, 0.8482, 0.8), (0.2286, 0.2, 0.8), (0.3456, 0.2202, 0.8), (0.6528, 0.5075, 0.8), (0.1115, 0.2202, 0.8), (-0.001039, 0.2799, 0.8), (0.5619, 0.377, 0.8), (0.4582, 0.2799, 0.8), (-0.1048, 0.377, 0.8), (-0.1957, 0.5075, 0.8), (-0.2703, 0.6667, 0.8)], [], [(0, 1, 3, 2), (7, 6, 36, 37), (34, 35, 36, 6, 2, 3, 54, 51), (7, 37, 52, 55), (6, 7, 5, 4), (4, 5, 1, 0), (2, 6, 4, 0), (50, 54, 3, 1, 5, 7, 55, 38, 39, 40, 41, 42, 43, 44, 45, 46, 47, 48, 49), (36, 8, 9, 37), (8, 10, 11, 9), (10, 12, 13, 11), (12, 14, 15, 13), (14, 16, 17, 15), (16, 18, 19, 17), (18, 20, 21, 19), (20, 22, 23, 21), (22, 24, 25, 23), (24, 26, 27, 25), (26, 28, 29, 27), (28, 30, 31, 29), (30, 32, 33, 31), (34, 33, 32, 35), (37, 9, 11, 13, 15, 17, 19, 21, 23, 25, 27, 29, 31, 33, 34, 51, 57, 67, 66, 65, 62, 61, 58, 59, 64, 63, 60, 53, 56, 52), (20, 18, 16, 14, 12, 10, 8, 36, 35, 32, 30, 28, 26, 24, 22), (56, 38, 55, 52), (53, 39, 38, 56), (60, 40, 39, 53), (63, 41, 40, 60), (64, 42, 41, 63), (59, 43, 42, 64), (58, 44, 43, 59), (45, 44, 58, 61), (46, 45, 61, 62), (65, 47, 46, 62), (66, 48, 47, 65), (67, 49, 48, 66), (57, 50, 49, 67), (51, 54, 50, 57)])
_uv = me_cube_022.uv_layers.new(name='UVMap')
_uv.uv.foreach_set('vector', [0.375, 0.0, 0.625, 0.0, 0.625, 0.25, 0.375, 0.25, 0.625, 0.5, 0.375, 0.5, 0.4, 0.4762, 0.6, 0.4762, 0.6, 0.331, 0.4, 0.331, 0.4, 0.4762, 0.375, 0.5, 0.375, 0.25, 0.625, 0.25, 0.625, 0.331, 0.6, 0.331, 0.625, 0.5, 0.6, 0.4762, 0.6, 0.4762, 0.625, 0.4762, 0.375, 0.5, 0.625, 0.5, 0.625, 0.75, 0.375, 0.75, 0.375, 0.75, 0.625, 0.75, 0.625, 1.0, 0.375, 1.0, 0.125, 0.5, 0.375, 0.5, 0.375, 0.75, 0.125, 0.75, 0.7907, 0.519, 0.794, 0.5, 0.875, 0.5, 0.875, 0.75, 0.625, 0.75, 0.625, 0.5, 0.6488, 0.5, 0.6521, 0.519, 0.6591, 0.5417, 0.6684, 0.5616, 0.6798, 0.5779, 0.6927, 0.59, 0.7068, 0.5975, 0.7214, 0.6, 0.7361, 0.5975, 0.7501, 0.59, 0.7631, 0.5779, 0.7745, 0.5616, 0.7838, 0.5417, 0.7116, 0.5, 0.6875, 0.5, 0.6875, 1.0, 0.7116, 1.0, 0.6875, 0.5, 0.6562, 0.5, 0.6562, 1.0, 0.6875, 1.0, 0.6562, 0.5, 0.625, 0.5, 0.625, 1.0, 0.6562, 1.0, 0.625, 0.5, 0.5938, 0.5, 0.5938, 1.0, 0.625, 1.0, 0.5938, 0.5, 0.5625, 0.5, 0.5625, 1.0, 0.5938, 1.0, 0.5625, 0.5, 0.5312, 0.5, 0.5312, 1.0, 0.5625, 1.0, 0.5312, 0.5, 0.5, 0.5, 0.5, 1.0, 0.5312, 1.0, 0.5, 0.5, 0.4688, 0.5, 0.4688, 1.0, 0.5, 1.0, 0.4688, 0.5, 0.4375, 0.5, 0.4375, 1.0, 0.4688, 1.0, 0.4375, 0.5, 0.4062, 0.5, 0.4062, 1.0, 0.4375, 1.0, 0.4062, 0.5, 0.375, 0.5, 0.375, 1.0, 0.4062, 1.0, 0.375, 0.5, 0.3438, 0.5, 0.3438, 1.0, 0.375, 1.0, 0.3438, 0.5, 0.3125, 0.5, 0.3125, 1.0, 0.3438, 1.0, 0.2884, 1.0, 0.3125, 1.0, 0.3125, 0.5, 0.2884, 0.5, 0.4823, 0.1929, 0.4717, 0.1582, 0.4496, 0.1167, 0.4197, 0.08029, 0.3833, 0.05045, 0.3418, 0.02827, 0.2968, 0.01461, 0.25, 0.01, 0.2032, 0.01461, 0.1582, 0.02827, 0.1167, 0.05045, 0.08029, 0.08029, 0.05045, 0.1167, 0.02827, 0.1582, 0.01774, 0.1929, 0.01774, 0.1929, 0.02827, 0.1582, 0.05045, 0.1167, 0.08029, 0.0803, 0.1167, 0.05045, 0.1582, 0.02827, 0.2032, 0.01461, 0.25, 0.01, 0.2968, 0.01461, 0.3418, 0.02827, 0.3833, 0.05045, 0.4197, 0.0803, 0.4496, 0.1167, 0.4717, 0.1582, 0.4823, 0.1929, 0.75, 0.01, 0.7968, 0.01461, 0.8418, 0.02827, 0.8833, 0.05045, 0.9197, 0.08029, 0.9496, 0.1167, 0.9717, 0.1582, 0.9823, 0.1929, 0.5177, 0.1929, 0.5283, 0.1582, 0.5504, 0.1167, 0.5803, 0.08029, 0.6167, 0.05045, 0.6582, 0.02827, 0.7032, 0.01461, 0.6875, 0.9375, 0.6875, 1.0, 0.7116, 1.0, 0.7116, 0.9375, 0.6562, 0.9375, 0.6562, 1.0, 0.6875, 1.0, 0.6875, 0.9375, 0.625, 0.9375, 0.625, 1.0, 0.6562, 1.0, 0.6562, 0.9375, 0.5938, 0.9375, 0.5938, 1.0, 0.625, 1.0, 0.625, 0.9375, 0.5625, 0.9375, 0.5625, 1.0, 0.5938, 1.0, 0.5938, 0.9375, 0.5312, 0.9375, 0.5312, 1.0, 0.5625, 1.0, 0.5625, 0.9375, 0.5, 0.9375, 0.5, 1.0, 0.5312, 1.0, 0.5312, 0.9375, 0.4688, 1.0, 0.5, 1.0, 0.5, 0.9375, 0.4688, 0.9375, 0.4375, 1.0, 0.4688, 1.0, 0.4688, 0.9375, 0.4375, 0.9375, 0.4062, 0.9375, 0.4062, 1.0, 0.4375, 1.0, 0.4375, 0.9375, 0.375, 0.9375, 0.375, 1.0, 0.4062, 1.0, 0.4062, 0.9375, 0.3438, 0.9375, 0.3438, 1.0, 0.375, 1.0, 0.375, 0.9375, 0.3125, 0.9375, 0.3125, 1.0, 0.3438, 1.0, 0.3438, 0.9375, 0.2884, 0.9375, 0.2884, 1.0, 0.3125, 1.0, 0.3125, 0.9375])
me_cube_022.use_remesh_fix_poles = True
me_cube_022.use_remesh_preserve_attributes = False
me_cube_022.update()
me_cube_023 = bpy.data.meshes.new('Cube.023')
me_cube_023.from_pydata([(-1.0, -1.0, -1.0), (-1.0, -1.0, 1.0), (-1.0, 1.0, -1.0), (-1.0, 1.0, 1.0), (1.0, -1.0, -1.0), (1.0, -1.0, 1.0), (1.0, 1.0, -1.0), (1.0, 1.0, 1.0), (0.3, -0.4444, -0.8), (0.2798, -0.5355, -0.8), (0.2201, -0.623, -0.8), (0.123, -0.7037, -0.8), (-0.007548, -0.7744, -0.8), (-0.1667, -0.8325, -0.8), (-0.3482, -0.8756, -0.8), (-0.5452, -0.9021, -0.8), (-0.5452, -0.9021, 0.8), (-0.75, -0.9111, -0.8), (-0.75, -0.9111, 0.8), (-0.9549, -0.9021, -0.8), (-0.9549, -0.9021, 0.8), (-0.9549, 0.01325, -0.8), (-0.9549, 0.01325, 0.8), (-0.75, 0.02222, -0.8), (-0.5452, 0.01325, -0.8), (-0.3482, -0.0133, -0.8), (-0.1667, -0.05643, -0.8), (-0.007548, -0.1145, -0.8), (0.123, -0.1852, -0.8), (0.2201, -0.2659, -0.8), (0.2798, -0.3534, -0.8), (-1.0, -0.8961, -0.8), (-1.0, -0.8961, 0.8), (-1.0, 0.007166, 0.8), (-1.0, 0.007166, -0.8), (0.3, -0.4444, -0.6), (0.3, -0.4444, 1.0), (0.2798, -0.5355, -0.6), (0.2798, -0.5355, 1.0), (0.2201, -0.623, -0.6), (0.2201, -0.623, 1.0), (0.123, -0.7037, -0.6), (0.123, -0.7037, 1.0), (-0.007538, -0.7744, -0.6), (-0.007538, -0.7744, 1.0), (-0.1667, -0.8325, -0.6), (-0.1667, -0.8325, 1.0), (-0.3482, -0.8756, -0.6), (-0.3482, -0.8756, 1.0), (-0.5452, -0.9021, -0.6), (-0.5452, -0.9021, 1.0), (-0.75, -0.9111, 1.0), (-0.9548, -0.9021, 1.0), (-0.9548, 0.01325, -0.6), (-0.9548, 0.01325, 1.0), (-0.75, 0.02222, -0.6), (-0.75, 0.02222, 1.0), (-0.5452, 0.01325, -0.6), (-0.5452, 0.01325, 1.0), (-0.3482, -0.0133, -0.6), (-0.3482, -0.0133, 1.0), (-0.1667, -0.05643, -0.6), (-0.1667, -0.05643, 1.0), (-0.007538, -0.1145, -0.6), (-0.007538, -0.1145, 1.0), (0.123, -0.1852, -0.6), (0.123, -0.1852, 1.0), (0.2201, -0.2659, -0.6), (0.2201, -0.2659, 1.0), (0.2798, -0.3534, -0.6), (0.2798, -0.3534, 1.0), (0.2201, -0.2659, -0.6), (-1.0, 0.007166, 0.8), (-0.75, 0.02222, -0.6), (-1.0, -0.8961, 0.8), (-0.3482, -0.0133, -0.6), (0.3, -0.4444, -0.6), (-1.0, -0.8961, 1.0), (-1.0, 0.007166, 1.0), (0.2798, -0.3534, -0.6), (-0.5452, 0.01325, -0.6), (0.2798, -0.5355, -0.6), (-0.1667, -0.05643, -0.6), (-0.9548, 0.01325, -0.6), (0.2201, -0.623, -0.6), (-0.007548, -0.1145, -0.6), (0.123, -0.7037, -0.6), (-0.5452, -0.9021, 0.8), (-0.3482, -0.8756, -0.6), (0.123, -0.1852, -0.6), (-0.5452, -0.9021, -0.6), (-0.007548, -0.7744, -0.6), (-0.75, -0.9111, 0.8), (-0.9548, -0.9021, 0.8), (-0.1667, -0.8325, -0.6), (-0.9548, 0.01325, 0.8)], [], [(31, 0, 1, 32), (32, 1, 77, 74), (33, 72, 78, 3, 2, 0, 31, 34), (2, 3, 7, 6), (6, 7, 5, 4), (4, 5, 1, 0), (2, 6, 4, 0), (77, 1, 5, 7, 3, 78, 54, 56, 58, 60, 62, 64, 66, 68, 70, 36, 38, 40, 42, 44, 46, 48, 50, 51, 52), (8, 9, 81, 76), (9, 10, 84, 81), (10, 11, 86, 84), (11, 12, 91, 86), (12, 13, 94, 91), (13, 14, 88, 94), (88, 14, 15, 16, 87, 90), (15, 17, 18, 16), (17, 19, 20, 18), (20, 19, 31, 32), (34, 21, 22, 33), (83, 95, 22, 21, 23, 73), (73, 23, 24, 80), (80, 24, 25, 75), (75, 25, 26, 82), (82, 26, 27, 85), (85, 27, 28, 89), (89, 28, 29, 71), (33, 22, 95, 72), (87, 16, 18, 20, 32, 74, 93, 92), (71, 29, 30, 79), (30, 8, 76, 79), (19, 17, 15, 14, 13, 12, 11, 10, 9, 8, 30, 29, 28, 27, 26, 25, 24, 23, 21, 34, 31), (38, 36, 35, 37), (40, 38, 37, 39), (42, 40, 39, 41), (44, 42, 41, 43), (46, 44, 43, 45), (48, 46, 45, 47), (50, 48, 47, 49), (51, 50, 49, 90, 87, 92), (51, 92, 93, 52), (77, 52, 93, 74), (95, 83, 53, 54, 78, 72), (54, 53, 55, 56), (56, 55, 57, 58), (58, 57, 59, 60), (60, 59, 61, 62), (62, 61, 63, 64), (64, 63, 65, 66), (66, 65, 67, 68), (70, 68, 67, 69), (36, 70, 69, 35), (49, 47, 45, 43, 41, 39, 37, 35, 69, 67, 65, 63, 61, 59, 57, 55, 53, 83, 73, 80, 75, 82, 85, 89, 71, 79, 76, 81, 84, 86, 91, 94, 88, 90)])
_uv = me_cube_023.uv_layers.new(name='UVMap')
_uv.uv.foreach_set('vector', [0.4, 0.01299, 0.375, 0.0, 0.625, 0.0, 0.6, 0.01299, 0.6, 0.01299, 0.625, 0.0, 0.625, 0.01299, 0.6, 0.01299, 0.6, 0.1259, 0.6, 0.1259, 0.625, 0.1259, 0.625, 0.25, 0.375, 0.25, 0.375, 0.0, 0.4, 0.01299, 0.4, 0.1259, 0.375, 0.25, 0.625, 0.25, 0.625, 0.5, 0.375, 0.5, 0.375, 0.5, 0.625, 0.5, 0.625, 0.75, 0.375, 0.75, 0.375, 0.75, 0.625, 0.75, 0.625, 1.0, 0.375, 1.0, 0.125, 0.5, 0.375, 0.5, 0.375, 0.75, 0.125, 0.75, 0.875, 0.737, 0.875, 0.75, 0.625, 0.75, 0.625, 0.5, 0.875, 0.5, 0.875, 0.6241, 0.8694, 0.6233, 0.8437, 0.6222, 0.8181, 0.6233, 0.7935, 0.6267, 0.7708, 0.6321, 0.7509, 0.6393, 0.7346, 0.6481, 0.7225, 0.6582, 0.715, 0.6692, 0.7125, 0.6806, 0.715, 0.6919, 0.7225, 0.7029, 0.7346, 0.713, 0.7509, 0.7218, 0.7708, 0.7291, 0.7935, 0.7344, 0.8181, 0.7378, 0.8437, 0.7389, 0.8694, 0.7378, 1.0, 0.5, 0.9688, 0.5, 0.9688, 0.5625, 1.0, 0.5625, 0.9688, 0.5, 0.9375, 0.5, 0.9375, 0.5625, 0.9688, 0.5625, 0.9375, 0.5, 0.9062, 0.5, 0.9062, 0.5625, 0.9375, 0.5625, 0.9062, 0.5, 0.875, 0.5, 0.875, 0.5625, 0.9062, 0.5625, 0.875, 0.5, 0.8438, 0.5, 0.8438, 0.5625, 0.875, 0.5625, 0.8438, 0.5, 0.8125, 0.5, 0.8125, 0.5625, 0.8438, 0.5625, 0.8125, 0.5625, 0.8125, 0.5, 0.7812, 0.5, 0.7812, 1.0, 0.7813, 1.0, 0.7813, 0.5625, 0.7812, 0.5, 0.75, 0.5, 0.75, 1.0, 0.7812, 1.0, 0.75, 0.5, 0.7188, 0.5, 0.7188, 1.0, 0.75, 1.0, 0.7188, 1.0, 0.7188, 0.5, 0.7116, 0.5, 0.7116, 1.0, 0.2884, 0.5, 0.2812, 0.5, 0.2812, 1.0, 0.2884, 1.0, 0.2812, 0.5625, 0.2812, 1.0, 0.2812, 1.0, 0.2812, 0.5, 0.25, 0.5, 0.25, 0.5625, 0.25, 0.5625, 0.25, 0.5, 0.2188, 0.5, 0.2188, 0.5625, 0.2188, 0.5625, 0.2188, 0.5, 0.1875, 0.5, 0.1875, 0.5625, 0.1875, 0.5625, 0.1875, 0.5, 0.1562, 0.5, 0.1562, 0.5625, 0.1562, 0.5625, 0.1562, 0.5, 0.125, 0.5, 0.125, 0.5625, 0.125, 0.5625, 0.125, 0.5, 0.09375, 0.5, 0.09375, 0.5625, 0.09375, 0.5625, 0.09375, 0.5, 0.0625, 0.5, 0.0625, 0.5625, 0.01774, 0.1929, 0.01461, 0.2032, 0.01461, 0.2032, 0.01774, 0.1929, 0.4854, 0.2968, 0.4854, 0.2968, 0.49, 0.25, 0.4854, 0.2032, 0.4823, 0.1929, 0.4823, 0.1929, 0.4854, 0.2032, 0.49, 0.25, 0.0625, 0.5625, 0.0625, 0.5, 0.03125, 0.5, 0.03125, 0.5625, 0.03125, 0.5, 0.0, 0.5, 0.0, 0.5625, 0.03125, 0.5625, 0.9854, 0.2032, 0.99, 0.25, 0.9854, 0.2968, 0.9717, 0.3418, 0.9496, 0.3833, 0.9197, 0.4197, 0.8833, 0.4496, 0.8418, 0.4717, 0.7968, 0.4854, 0.75, 0.49, 0.7032, 0.4854, 0.6582, 0.4717, 0.6167, 0.4496, 0.5803, 0.4197, 0.5504, 0.3833, 0.5283, 0.3418, 0.5146, 0.2968, 0.51, 0.25, 0.5146, 0.2032, 0.5177, 0.1929, 0.9823, 0.1929, 0.9688, 1.0, 1.0, 1.0, 1.0, 0.5, 0.9688, 0.5, 0.9375, 1.0, 0.9688, 1.0, 0.9688, 0.5, 0.9375, 0.5, 0.9062, 1.0, 0.9375, 1.0, 0.9375, 0.5, 0.9062, 0.5, 0.875, 1.0, 0.9062, 1.0, 0.9062, 0.5, 0.875, 0.5, 0.8438, 1.0, 0.875, 1.0, 0.875, 0.5, 0.8438, 0.5, 0.8125, 1.0, 0.8438, 1.0, 0.8438, 0.5, 0.8125, 0.5, 0.7812, 1.0, 0.8125, 1.0, 0.8125, 0.5, 0.7812, 0.5, 0.75, 1.0, 0.7812, 1.0, 0.7812, 0.5, 0.7812, 0.5, 0.7812, 0.9375, 0.75, 0.9375, 0.75, 1.0, 0.75, 0.9375, 0.7188, 0.9375, 0.7188, 1.0, 0.7116, 1.0, 0.7188, 1.0, 0.7188, 0.9375, 0.7116, 0.9375, 0.2812, 0.9375, 0.2812, 0.5, 0.2812, 0.5, 0.2812, 1.0, 0.2884, 1.0, 0.2884, 0.9375, 0.2812, 1.0, 0.2812, 0.5, 0.25, 0.5, 0.25, 1.0, 0.25, 1.0, 0.25, 0.5, 0.2188, 0.5, 0.2188, 1.0, 0.2188, 1.0, 0.2188, 0.5, 0.1875, 0.5, 0.1875, 1.0, 0.1875, 1.0, 0.1875, 0.5, 0.1562, 0.5, 0.1562, 1.0, 0.1562, 1.0, 0.1562, 0.5, 0.125, 0.5, 0.125, 1.0, 0.125, 1.0, 0.125, 0.5, 0.09375, 0.5, 0.09375, 1.0, 0.09375, 1.0, 0.09375, 0.5, 0.0625, 0.5, 0.0625, 1.0, 0.03125, 1.0, 0.0625, 1.0, 0.0625, 0.5, 0.03125, 0.5, 0.0, 1.0, 0.03125, 1.0, 0.03125, 0.5, 0.0, 0.5, 0.9854, 0.2968, 0.9717, 0.3418, 0.9496, 0.3833, 0.9197, 0.4197, 0.8833, 0.4496, 0.8418, 0.4717, 0.7968, 0.4854, 0.75, 0.49, 0.7032, 0.4854, 0.6582, 0.4717, 0.6167, 0.4496, 0.5803, 0.4197, 0.5504, 0.3833, 0.5283, 0.3418, 0.5146, 0.2968, 0.51, 0.25, 0.5146, 0.2032, 0.5146, 0.2032, 0.51, 0.25, 0.5146, 0.2968, 0.5283, 0.3418, 0.5504, 0.3833, 0.5803, 0.4197, 0.6167, 0.4496, 0.6582, 0.4717, 0.7032, 0.4854, 0.75, 0.49, 0.7968, 0.4854, 0.8418, 0.4717, 0.8833, 0.4496, 0.9197, 0.4197, 0.9496, 0.3833, 0.9717, 0.3418, 0.9854, 0.2968])
me_cube_023.use_remesh_fix_poles = True
me_cube_023.use_remesh_preserve_attributes = False
me_cube_023.update()
me_cube_024 = bpy.data.meshes.new('Cube.024')
me_cube_024.from_pydata([(-1.0, -1.0, -1.0), (-1.0, -1.0, 1.0), (-1.0, 1.0, -1.0), (-1.0, 1.0, 1.0), (1.0, -1.0, -1.0), (1.0, -1.0, 1.0), (1.0, 1.0, -1.0), (1.0, 1.0, 1.0)], [], [(0, 1, 3, 2), (2, 3, 7, 6), (6, 7, 5, 4), (4, 5, 1, 0), (2, 6, 4, 0), (7, 3, 1, 5)])
_uv = me_cube_024.uv_layers.new(name='UVMap')
_uv.uv.foreach_set('vector', [0.375, 0.0, 0.625, 0.0, 0.625, 0.25, 0.375, 0.25, 0.375, 0.25, 0.625, 0.25, 0.625, 0.5, 0.375, 0.5, 0.375, 0.5, 0.625, 0.5, 0.625, 0.75, 0.375, 0.75, 0.375, 0.75, 0.625, 0.75, 0.625, 1.0, 0.375, 1.0, 0.125, 0.5, 0.375, 0.5, 0.375, 0.75, 0.125, 0.75, 0.625, 0.5, 0.875, 0.5, 0.875, 0.75, 0.625, 0.75])
me_cube_024.use_remesh_fix_poles = True
me_cube_024.use_remesh_preserve_attributes = False
me_cube_024.update()
me_cube_026 = bpy.data.meshes.new('Cube.026')
me_cube_026.from_pydata([(-1.0, -1.0, -1.0), (-1.0, -1.0, 1.0), (-1.0, 1.0, -1.0), (-1.0, 1.0, 1.0), (1.0, -1.0, -1.0), (1.0, -1.0, 1.0), (1.0, 1.0, -1.0), (1.0, 1.0, 1.0), (0.9702, 0.2891, -0.6), (0.9702, 0.2891, 1.0), (0.95, 0.3636, -0.6), (0.95, 0.3636, 1.0), (0.9702, 0.4381, -0.6), (0.9702, 0.4381, 1.0), (1.0, 0.2534, 1.0), (1.0, 0.4739, 1.0), (1.0, 0.2534, -0.6), (1.0, 0.4739, -0.6)], [], [(0, 1, 3, 2), (2, 3, 7, 6), (14, 5, 4, 6, 7, 15, 17, 16), (4, 5, 1, 0), (2, 6, 4, 0), (15, 7, 3, 1, 5, 14, 9, 11, 13), (16, 8, 9, 14), (9, 8, 10, 11), (11, 10, 12, 13), (15, 13, 12, 17), (17, 12, 10, 8, 16)])
_uv = me_cube_026.uv_layers.new(name='UVMap')
_uv.uv.foreach_set('vector', [0.375, 0.0, 0.625, 0.0, 0.625, 0.25, 0.375, 0.25, 0.375, 0.25, 0.625, 0.25, 0.625, 0.5, 0.375, 0.5, 0.625, 0.5933, 0.625, 0.75, 0.375, 0.75, 0.375, 0.5, 0.625, 0.5, 0.625, 0.5658, 0.425, 0.5658, 0.425, 0.5933, 0.375, 0.75, 0.625, 0.75, 0.625, 1.0, 0.375, 1.0, 0.125, 0.5, 0.375, 0.5, 0.375, 0.75, 0.125, 0.75, 0.625, 0.5658, 0.625, 0.5, 0.875, 0.5, 0.875, 0.75, 0.625, 0.75, 0.625, 0.5933, 0.6287, 0.5889, 0.6313, 0.5795, 0.6287, 0.5702, 0.2968, 0.5, 0.2812, 0.5, 0.2812, 1.0, 0.2968, 1.0, 0.2812, 1.0, 0.2812, 0.5, 0.25, 0.5, 0.25, 1.0, 0.25, 1.0, 0.25, 0.5, 0.2188, 0.5, 0.2188, 1.0, 0.2032, 1.0, 0.2188, 1.0, 0.2188, 0.5, 0.2032, 0.5, 0.5214, 0.3193, 0.5146, 0.2968, 0.51, 0.25, 0.5146, 0.2032, 0.5214, 0.1807])
me_cube_026.use_remesh_fix_poles = True
me_cube_026.use_remesh_preserve_attributes = False
me_cube_026.update()
me_cube_027 = bpy.data.meshes.new('Cube.027')
me_cube_027.from_pydata([(-1.0, -1.0, -1.0), (-1.0, -1.0, 1.0), (-1.0, 1.0, -1.0), (-1.0, 1.0, 1.0), (1.0, -1.0, -1.0), (1.0, -1.0, 1.0), (1.0, 1.0, -1.0), (1.0, 1.0, 1.0), (0.3258, 0.8482, -0.6), (0.3258, 0.8482, 1.0), (0.2703, 0.6667, -0.6), (0.2703, 0.6667, 1.0), (0.1957, 0.5075, -0.6), (0.1957, 0.5075, 1.0), (0.1048, 0.377, -0.6), (0.1048, 0.377, 1.0), (0.001039, 0.2799, -0.6), (0.001039, 0.2799, 1.0), (-0.1115, 0.2202, -0.6), (-0.1115, 0.2202, 1.0), (-0.2286, 0.2, -0.6), (-0.2286, 0.2, 1.0), (-0.3456, 0.2202, -0.6), (-0.3456, 0.2202, 1.0), (-0.4582, 0.2799, -0.6), (-0.4582, 0.2799, 1.0), (-0.5619, 0.377, -0.6), (-0.5619, 0.377, 1.0), (-0.6528, 0.5075, -0.6), (-0.6528, 0.5075, 1.0), (-0.7275, 0.6667, -0.6), (-0.7275, 0.6667, 1.0), (-0.7829, 0.8482, -0.6), (-0.7829, 0.8482, 1.0), (-0.8092, 1.0, -0.6), (-0.8092, 1.0, 1.0), (0.3521, 1.0, 1.0), (0.3521, 1.0, -0.6)], [], [(0, 1, 3, 2), (36, 7, 6, 2, 3, 35, 34, 37), (6, 7, 5, 4), (4, 5, 1, 0), (2, 6, 4, 0), (33, 35, 3, 1, 5, 7, 36, 9, 11, 13, 15, 17, 19, 21, 23, 25, 27, 29, 31), (37, 8, 9, 36), (11, 9, 8, 10), (13, 11, 10, 12), (15, 13, 12, 14), (17, 15, 14, 16), (19, 17, 16, 18), (21, 19, 18, 20), (23, 21, 20, 22), (25, 23, 22, 24), (27, 25, 24, 26), (27, 26, 28, 29), (29, 28, 30, 31), (31, 30, 32, 33), (35, 33, 32, 34), (22, 20, 18, 16, 14, 12, 10, 8, 37, 34, 32, 30, 28, 26, 24)])
_uv = me_cube_027.uv_layers.new(name='UVMap')
_uv.uv.foreach_set('vector', [0.375, 0.0, 0.625, 0.0, 0.625, 0.25, 0.375, 0.25, 0.625, 0.419, 0.625, 0.5, 0.375, 0.5, 0.375, 0.25, 0.625, 0.25, 0.625, 0.2738, 0.425, 0.2738, 0.425, 0.419, 0.375, 0.5, 0.625, 0.5, 0.625, 0.75, 0.375, 0.75, 0.375, 0.75, 0.625, 0.75, 0.625, 1.0, 0.375, 1.0, 0.125, 0.5, 0.375, 0.5, 0.375, 0.75, 0.125, 0.75, 0.8479, 0.519, 0.8512, 0.5, 0.875, 0.5, 0.875, 0.75, 0.625, 0.75, 0.625, 0.5, 0.706, 0.5, 0.7093, 0.519, 0.7162, 0.5417, 0.7255, 0.5616, 0.7369, 0.5779, 0.7499, 0.59, 0.7639, 0.5975, 0.7786, 0.6, 0.7932, 0.5975, 0.8073, 0.59, 0.8202, 0.5779, 0.8316, 0.5616, 0.8409, 0.5417, 0.7116, 0.5, 0.6875, 0.5, 0.6875, 1.0, 0.7116, 1.0, 0.6562, 1.0, 0.6875, 1.0, 0.6875, 0.5, 0.6562, 0.5, 0.625, 1.0, 0.6562, 1.0, 0.6562, 0.5, 0.625, 0.5, 0.5938, 1.0, 0.625, 1.0, 0.625, 0.5, 0.5938, 0.5, 0.5625, 1.0, 0.5938, 1.0, 0.5938, 0.5, 0.5625, 0.5, 0.5312, 1.0, 0.5625, 1.0, 0.5625, 0.5, 0.5312, 0.5, 0.5, 1.0, 0.5312, 1.0, 0.5312, 0.5, 0.5, 0.5, 0.4688, 1.0, 0.5, 1.0, 0.5, 0.5, 0.4688, 0.5, 0.4375, 1.0, 0.4688, 1.0, 0.4688, 0.5, 0.4375, 0.5, 0.4062, 1.0, 0.4375, 1.0, 0.4375, 0.5, 0.4062, 0.5, 0.4062, 1.0, 0.4062, 0.5, 0.375, 0.5, 0.375, 1.0, 0.375, 1.0, 0.375, 0.5, 0.3438, 0.5, 0.3438, 1.0, 0.3438, 1.0, 0.3438, 0.5, 0.3125, 0.5, 0.3125, 1.0, 0.2884, 1.0, 0.3125, 1.0, 0.3125, 0.5, 0.2884, 0.5, 0.7032, 0.01461, 0.75, 0.01, 0.7968, 0.01461, 0.8418, 0.02827, 0.8833, 0.05045, 0.9197, 0.08029, 0.9496, 0.1167, 0.9717, 0.1582, 0.9823, 0.1929, 0.5177, 0.1929, 0.5283, 0.1582, 0.5504, 0.1167, 0.5803, 0.08029, 0.6167, 0.05045, 0.6582, 0.02827])
me_cube_027.use_remesh_fix_poles = True
me_cube_027.use_remesh_preserve_attributes = False
me_cube_027.update()
me_cube_028 = bpy.data.meshes.new('Cube.028')
me_cube_028.from_pydata([(-1.0, -1.0, -1.0), (-1.0, -1.0, 1.0), (-1.0, 1.0, -1.0), (-1.0, 1.0, 1.0), (1.0, -1.0, -1.0), (1.0, -1.0, 1.0), (1.0, 1.0, -1.0), (1.0, 1.0, 1.0), (0.3, 0.4444, -0.6), (0.3, 0.4444, 1.0), (0.2798, 0.3534, -0.6), (0.2798, 0.3534, 1.0), (0.2201, 0.2659, -0.6), (0.2201, 0.2659, 1.0), (0.123, 0.1852, -0.6), (0.123, 0.1852, 1.0), (-0.007538, 0.1145, -0.6), (-0.007538, 0.1145, 1.0), (-0.1667, 0.05643, -0.6), (-0.1667, 0.05643, 1.0), (-0.3482, 0.0133, -0.6), (-0.3482, 0.0133, 1.0), (-0.5452, -0.01325, -0.6), (-0.5452, -0.01325, 1.0), (-0.75, -0.02222, -0.6), (-0.75, -0.02222, 1.0), (-0.9548, -0.01325, -0.6), (-0.9548, -0.01325, 1.0), (-0.9548, 0.9021, -0.6), (-0.9548, 0.9021, 1.0), (-0.75, 0.9111, -0.6), (-0.75, 0.9111, 1.0), (-0.5452, 0.9021, -0.6), (-0.5452, 0.9021, 1.0), (-0.3482, 0.8756, -0.6), (-0.3482, 0.8756, 1.0), (-0.1667, 0.8325, -0.6), (-0.1667, 0.8325, 1.0), (-0.007538, 0.7744, -0.6), (-0.007538, 0.7744, 1.0), (0.123, 0.7037, -0.6), (0.123, 0.7037, 1.0), (0.2201, 0.623, -0.6), (0.2201, 0.623, 1.0), (0.2798, 0.5355, -0.6), (0.2798, 0.5355, 1.0), (-1.0, -0.007166, 1.0), (-1.0, 0.8961, 1.0), (-1.0, -0.007166, -0.6), (-1.0, 0.8961, -0.6)], [], [(3, 2, 0, 1, 46, 48, 49, 47), (2, 3, 7, 6), (6, 7, 5, 4), (4, 5, 1, 0), (2, 6, 4, 0), (46, 1, 5, 7, 3, 47, 29, 31, 33, 35, 37, 39, 41, 43, 45, 9, 11, 13, 15, 17, 19, 21, 23, 25, 27), (11, 9, 8, 10), (13, 11, 10, 12), (15, 13, 12, 14), (17, 15, 14, 16), (19, 17, 16, 18), (21, 19, 18, 20), (23, 21, 20, 22), (25, 23, 22, 24), (27, 25, 24, 26), (27, 26, 48, 46), (28, 29, 47, 49), (29, 28, 30, 31), (31, 30, 32, 33), (33, 32, 34, 35), (35, 34, 36, 37), (37, 36, 38, 39), (39, 38, 40, 41), (41, 40, 42, 43), (45, 43, 42, 44), (9, 45, 44, 8), (26, 24, 22, 20, 18, 16, 14, 12, 10, 8, 44, 42, 40, 38, 36, 34, 32, 30, 28, 49, 48)])
_uv = me_cube_028.uv_layers.new(name='UVMap')
_uv.uv.foreach_set('vector', [0.625, 0.25, 0.375, 0.25, 0.375, 0.0, 0.625, 0.0, 0.625, 0.1241, 0.425, 0.1241, 0.425, 0.237, 0.625, 0.237, 0.375, 0.25, 0.625, 0.25, 0.625, 0.5, 0.375, 0.5, 0.375, 0.5, 0.625, 0.5, 0.625, 0.75, 0.375, 0.75, 0.375, 0.75, 0.625, 0.75, 0.625, 1.0, 0.375, 1.0, 0.125, 0.5, 0.375, 0.5, 0.375, 0.75, 0.125, 0.75, 0.875, 0.6259, 0.875, 0.75, 0.625, 0.75, 0.625, 0.5, 0.875, 0.5, 0.875, 0.513, 0.8694, 0.5122, 0.8437, 0.5111, 0.8181, 0.5122, 0.7935, 0.5156, 0.7708, 0.5209, 0.7509, 0.5282, 0.7346, 0.537, 0.7225, 0.5471, 0.715, 0.5581, 0.7125, 0.5694, 0.715, 0.5808, 0.7225, 0.5918, 0.7346, 0.6019, 0.7509, 0.6107, 0.7708, 0.6179, 0.7935, 0.6233, 0.8181, 0.6267, 0.8437, 0.6278, 0.8694, 0.6267, 0.9688, 1.0, 1.0, 1.0, 1.0, 0.5, 0.9688, 0.5, 0.9375, 1.0, 0.9688, 1.0, 0.9688, 0.5, 0.9375, 0.5, 0.9062, 1.0, 0.9375, 1.0, 0.9375, 0.5, 0.9062, 0.5, 0.875, 1.0, 0.9062, 1.0, 0.9062, 0.5, 0.875, 0.5, 0.8438, 1.0, 0.875, 1.0, 0.875, 0.5, 0.8438, 0.5, 0.8125, 1.0, 0.8438, 1.0, 0.8438, 0.5, 0.8125, 0.5, 0.7812, 1.0, 0.8125, 1.0, 0.8125, 0.5, 0.7812, 0.5, 0.75, 1.0, 0.7812, 1.0, 0.7812, 0.5, 0.75, 0.5, 0.7188, 1.0, 0.75, 1.0, 0.75, 0.5, 0.7188, 0.5, 0.7188, 1.0, 0.7188, 0.5, 0.7116, 0.5, 0.7116, 1.0, 0.2812, 0.5, 0.2812, 1.0, 0.2884, 1.0, 0.2884, 0.5, 0.2812, 1.0, 0.2812, 0.5, 0.25, 0.5, 0.25, 1.0, 0.25, 1.0, 0.25, 0.5, 0.2188, 0.5, 0.2188, 1.0, 0.2188, 1.0, 0.2188, 0.5, 0.1875, 0.5, 0.1875, 1.0, 0.1875, 1.0, 0.1875, 0.5, 0.1562, 0.5, 0.1562, 1.0, 0.1562, 1.0, 0.1562, 0.5, 0.125, 0.5, 0.125, 1.0, 0.125, 1.0, 0.125, 0.5, 0.09375, 0.5, 0.09375, 1.0, 0.09375, 1.0, 0.09375, 0.5, 0.0625, 0.5, 0.0625, 1.0, 0.03125, 1.0, 0.0625, 1.0, 0.0625, 0.5, 0.03125, 0.5, 0.0, 1.0, 0.03125, 1.0, 0.03125, 0.5, 0.0, 0.5, 0.9854, 0.2032, 0.99, 0.25, 0.9854, 0.2968, 0.9717, 0.3418, 0.9496, 0.3833, 0.9197, 0.4197, 0.8833, 0.4496, 0.8418, 0.4717, 0.7968, 0.4854, 0.75, 0.49, 0.7032, 0.4854, 0.6582, 0.4717, 0.6167, 0.4496, 0.5803, 0.4197, 0.5504, 0.3833, 0.5283, 0.3418, 0.5146, 0.2968, 0.51, 0.25, 0.5146, 0.2032, 0.5177, 0.1929, 0.9823, 0.1929])
me_cube_028.use_remesh_fix_poles = True
me_cube_028.use_remesh_preserve_attributes = False
me_cube_028.update()
me_cube_029 = bpy.data.meshes.new('Cube.029')
me_cube_029.from_pydata([(-1.0, -1.0, -1.0), (-1.0, -1.0, 1.0), (-1.0, 1.0, -1.0), (-1.0, 1.0, 1.0), (1.0, -1.0, -1.0), (1.0, -1.0, 1.0), (1.0, 1.0, -1.0), (1.0, 1.0, 1.0)], [], [(0, 1, 3, 2), (2, 3, 7, 6), (6, 7, 5, 4), (4, 5, 1, 0), (2, 6, 4, 0), (7, 3, 1, 5)])
_uv = me_cube_029.uv_layers.new(name='UVMap')
_uv.uv.foreach_set('vector', [0.375, 0.0, 0.625, 0.0, 0.625, 0.25, 0.375, 0.25, 0.375, 0.25, 0.625, 0.25, 0.625, 0.5, 0.375, 0.5, 0.375, 0.5, 0.625, 0.5, 0.625, 0.75, 0.375, 0.75, 0.375, 0.75, 0.625, 0.75, 0.625, 1.0, 0.375, 1.0, 0.125, 0.5, 0.375, 0.5, 0.375, 0.75, 0.125, 0.75, 0.625, 0.5, 0.875, 0.5, 0.875, 0.75, 0.625, 0.75])
me_cube_029.use_remesh_fix_poles = True
me_cube_029.use_remesh_preserve_attributes = False
me_cube_029.update()
me_cube_030 = bpy.data.meshes.new('Cube.030')
me_cube_030.from_pydata([(-1.0, -1.0, -1.0), (-1.0, -1.0, 1.0), (-1.0, 1.0, -1.0), (-1.0, 1.0, 1.0), (1.0, -1.0, -1.0), (1.0, -1.0, 1.0), (1.0, 1.0, -1.0), (1.0, 1.0, 1.0)], [], [(0, 1, 3, 2), (2, 3, 7, 6), (6, 7, 5, 4), (4, 5, 1, 0), (2, 6, 4, 0), (7, 3, 1, 5)])
_uv = me_cube_030.uv_layers.new(name='UVMap')
_uv.uv.foreach_set('vector', [0.375, 0.0, 0.625, 0.0, 0.625, 0.25, 0.375, 0.25, 0.375, 0.25, 0.625, 0.25, 0.625, 0.5, 0.375, 0.5, 0.375, 0.5, 0.625, 0.5, 0.625, 0.75, 0.375, 0.75, 0.375, 0.75, 0.625, 0.75, 0.625, 1.0, 0.375, 1.0, 0.125, 0.5, 0.375, 0.5, 0.375, 0.75, 0.125, 0.75, 0.625, 0.5, 0.875, 0.5, 0.875, 0.75, 0.625, 0.75])
me_cube_030.use_remesh_fix_poles = True
me_cube_030.use_remesh_preserve_attributes = False
me_cube_030.update()
me_plane = bpy.data.meshes.new('Plane')
me_plane.from_pydata([(-1.0, -1.0, 0.0), (1.0, -1.0, 0.0), (-1.0, 1.0, 0.0), (1.0, 1.0, 0.0), (-0.06369, -0.06885, 0.0), (0.06369, -0.06885, 0.0), (0.06369, 0.0623, 0.0), (-0.06369, 0.0623, 0.0)], [], [(4, 0, 1, 5), (5, 1, 3, 2, 0, 4, 7, 6)])
_uv = me_plane.uv_layers.new(name='UVMap')
_uv.uv.foreach_set('vector', [0.4682, 0.4656, 0.0, 0.0, 1.0, 0.0, 0.5318, 0.4656, 0.5318, 0.4656, 1.0, 0.0, 1.0, 1.0, 0.0, 1.0, 0.0, 0.0, 0.4682, 0.4656, 0.4682, 0.5311, 0.5318, 0.5311])
me_plane.use_remesh_fix_poles = True
me_plane.use_remesh_preserve_attributes = False
me_plane.update()

# ---- objects
ob_light = bpy.data.objects.new('Light', light_light)
ob_camera = bpy.data.objects.new('Camera', cam_camera)
ob_cube = bpy.data.objects.new('Cube', me_cube_004)
ob_cube_001 = bpy.data.objects.new('Cube.001', me_cube_005)
ob_cube_004 = bpy.data.objects.new('Cube.004', me_cube_009)
ob_cube_002 = bpy.data.objects.new('Cube.002', me_cube_012)
ob_cube_003 = bpy.data.objects.new('Cube.003', me_cube_014)
ob_cube_005 = bpy.data.objects.new('Cube.005', me_cube_015)
ob_cube_006 = bpy.data.objects.new('Cube.006', me_cube_008)
ob_cube_007 = bpy.data.objects.new('Cube.007', me_cube_010)
ob_cube_008 = bpy.data.objects.new('Cube.008', me_cube_011)
ob_cube_009 = bpy.data.objects.new('Cube.009', me_cube_013)
ob_cube_010 = bpy.data.objects.new('Cube.010', me_cube_016)
ob_cube_011 = bpy.data.objects.new('Cube.011', me_cube_017)
ob_cube_012 = bpy.data.objects.new('Cube.012', me_cube_018)
ob_cube_013 = bpy.data.objects.new('Cube.013', me_cube_019)
ob_cube_014 = bpy.data.objects.new('Cube.014', me_cube_020)
ob_cube_015 = bpy.data.objects.new('Cube.015', me_cube_021)
ob_cube_016 = bpy.data.objects.new('Cube.016', me_cube_022)
ob_cube_017 = bpy.data.objects.new('Cube.017', me_cube_023)
ob_cube_018 = bpy.data.objects.new('Cube.018', me_cube_024)
ob_cube_020 = bpy.data.objects.new('Cube.020', me_cube_026)
ob_cube_021 = bpy.data.objects.new('Cube.021', me_cube_027)
ob_cube_022 = bpy.data.objects.new('Cube.022', me_cube_028)
ob_cube_023 = bpy.data.objects.new('Cube.023', me_cube_029)
ob_cube_024 = bpy.data.objects.new('Cube.024', me_cube_030)
ob_plane = bpy.data.objects.new('Plane', me_plane)

# ---- transforms, parenting, visibility, modifiers, constraints
ob_light.location = (4.076, 1.005, 5.904)
ob_light.rotation_euler = (0.6503, 0.05522, 1.866)
ob_light.lock_rotations_4d = False
ob_light.empty_display_type = 'ARROWS'
ob_light.color = (0.0, 0.0, 0.0, 0.0)
ob_light.lineart.crease_threshold = 0.0
ob_camera.location = (7.359, -6.926, 4.958)
ob_camera.rotation_euler = (1.109, 0.0, 0.8149)
ob_camera.lock_rotations_4d = False
ob_camera.empty_display_type = 'ARROWS'
ob_camera.color = (0.0, 0.0, 0.0, 0.0)
ob_camera.display_type = 'WIRE'
ob_camera.lineart.crease_threshold = 0.0
ob_cube.location = (1.0, -141.0, 0.0)
ob_cube.scale = (66.0, 2.0, 2.5)
ob_cube_001.location = (71.5, -141.0, 0.0)
ob_cube_001.rotation_euler = (0.0, -0.0, 1.571)
ob_cube_001.scale = (2.0, 4.5, 2.5)
ob_cube_004.location = (1.0, -133.5, 0.0)
ob_cube_004.scale = (66.5, 2.0, 2.5)
ob_cube_002.location = (69.75, -133.5, 0.0)
ob_cube_002.rotation_euler = (0.0, 0.0, 1.571)
ob_cube_002.scale = (2.0, 2.25, 2.5)
ob_cube_003.location = (77.5, -137.5, 0.0)
ob_cube_003.scale = (2.0, 5.5, 2.5)
ob_cube_005.location = (72.7, -137.0, 0.0)
ob_cube_005.scale = (3.5, 2.0, 2.5)
ob_cube_006.location = (-69.5, -141.0, 0.0)
ob_cube_006.rotation_euler = (0.0, -0.0, 1.571)
ob_cube_006.scale = (2.0, 4.5, 2.5)
ob_cube_007.location = (-75.5, -137.5, 0.0)
ob_cube_007.scale = (2.0, 5.5, 2.5)
ob_cube_008.location = (-70.7, -137.0, 0.0)
ob_cube_008.scale = (3.5, 2.0, 2.5)
ob_cube_009.location = (-67.75, -133.5, 0.0)
ob_cube_009.rotation_euler = (0.0, -0.0, 1.571)
ob_cube_009.scale = (2.0, 2.25, 2.5)
ob_cube_010.location = (-68.0, -67.0, 0.0)
ob_cube_010.rotation_euler = (0.0, 0.0, 1.571)
ob_cube_010.scale = (65.0, 2.0, 2.5)
ob_cube_011.location = (70.0, -67.0, 0.0)
ob_cube_011.rotation_euler = (0.0, 0.0, 1.571)
ob_cube_011.scale = (65.0, 2.0, 2.5)
ob_cube_012.location = (77.5, -67.0, 0.0)
ob_cube_012.rotation_euler = (0.0, 0.0, 1.571)
ob_cube_012.scale = (66.0, 2.0, 2.5)
ob_cube_013.location = (-75.5, -66.5, 0.0)
ob_cube_013.rotation_euler = (0.0, 0.0, 1.571)
ob_cube_013.scale = (66.0, 2.0, 2.5)
ob_cube_014.location = (77.5, 4.0, 0.0)
ob_cube_014.scale = (2.0, 5.5, 2.5)
ob_cube_015.location = (69.75, 0.0, 0.0)
ob_cube_015.rotation_euler = (0.0, -0.0, 1.571)
ob_cube_015.scale = (2.0, 2.25, 2.5)
ob_cube_016.location = (72.7, 3.5, 0.0)
ob_cube_016.scale = (3.5, 2.0, 2.5)
ob_cube_017.location = (71.5, 7.5, 0.0)
ob_cube_017.rotation_euler = (0.0, -0.0, 1.571)
ob_cube_017.scale = (2.0, 4.5, 2.5)
ob_cube_018.location = (-67.75, 0.0, 0.0)
ob_cube_018.rotation_euler = (0.0, -0.0, 1.571)
ob_cube_018.scale = (2.0, 2.25, 2.5)
ob_cube_020.location = (-75.5, 4.0, 0.0)
ob_cube_020.scale = (2.0, 5.5, 2.5)
ob_cube_021.location = (-70.7, 3.5, 0.0)
ob_cube_021.scale = (3.5, 2.0, 2.5)
ob_cube_022.location = (-69.5, 7.5, 0.0)
ob_cube_022.rotation_euler = (0.0, -0.0, 1.571)
ob_cube_022.scale = (2.0, 4.5, 2.5)
ob_cube_023.location = (1.0, 0.0, 0.0)
ob_cube_023.scale = (66.5, 2.0, 2.5)
ob_cube_024.location = (1.0, 7.5, 0.0)
ob_cube_024.scale = (66.0, 2.0, 2.5)
ob_plane.location = (1.0, -66.75, -0.5)
ob_plane.scale = (78.5, 76.25, 1.5)
_m = ob_plane.modifiers.new('Solidify', 'SOLIDIFY')
_m.thickness = 2.0

# ---- collection membership
col_collection.objects.link(ob_light)
col_collection.objects.link(ob_camera)
col_collection.objects.link(ob_cube)
col_collection.objects.link(ob_cube_001)
col_collection.objects.link(ob_cube_004)
col_collection.objects.link(ob_cube_002)
col_collection.objects.link(ob_cube_003)
col_collection.objects.link(ob_cube_005)
col_collection.objects.link(ob_cube_006)
col_collection.objects.link(ob_cube_007)
col_collection.objects.link(ob_cube_008)
col_collection.objects.link(ob_cube_009)
col_collection.objects.link(ob_cube_010)
col_collection.objects.link(ob_cube_011)
col_collection.objects.link(ob_cube_012)
col_collection.objects.link(ob_cube_013)
col_collection.objects.link(ob_cube_014)
col_collection.objects.link(ob_cube_015)
col_collection.objects.link(ob_cube_016)
col_collection.objects.link(ob_cube_017)
col_collection.objects.link(ob_cube_018)
col_collection.objects.link(ob_cube_020)
col_collection.objects.link(ob_cube_021)
col_collection.objects.link(ob_cube_022)
col_collection.objects.link(ob_cube_023)
col_collection.objects.link(ob_cube_024)
col_collection.objects.link(ob_plane)

# ---- scene / render settings (as saved in the file)
scene.camera = ob_camera
scene.frame_start = 1; scene.frame_end = 250; scene.frame_set(249)
scene.render.engine = 'BLENDER_EEVEE_NEXT'
scene.cycles.use_denoising = False
scene.cycles.samples = 128
scene.cycles.sampling_pattern = 'TABULATED_SOBOL'
scene.cycles.use_adaptive_sampling = False
scene.cycles.use_light_tree = False
scene.view_settings.view_transform = 'Standard'
bpy.context.view_layer.update()
